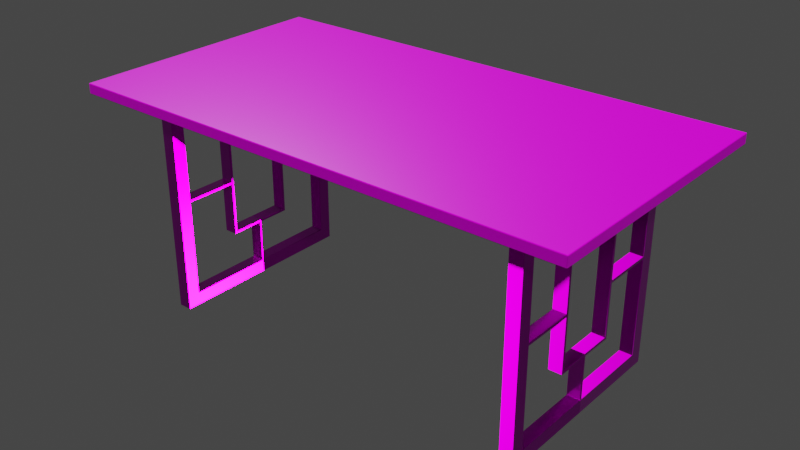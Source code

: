 # Source: Table.blend  (saved by Blender 4.0.36; exported with 4.5.12 LTS)
import bpy
from mathutils import Matrix  # noqa: F401  (used for matrix-valued properties, if any)

bpy.ops.wm.read_factory_settings(use_empty=True)
scene = bpy.context.scene
scene.name = 'Scene'

# ---- collections
col_collection = bpy.data.collections.new('Collection'); scene.collection.children.link(col_collection)

# ---- images (referenced by path relative to the original .blend; pixels are not part of the script)
import os
ASSET_DIR = os.environ.get("B2B_ASSET_DIR", "")  # directory of the original .blend (textures are referenced by path, not embedded)
HERE = os.path.dirname(os.path.abspath(__file__))  # packed textures are extracted next to this script under _unpacked/

def load_image(name, relpath, width, height, colorspace="sRGB"):
    """Load a texture the original file referenced (path relative to the .blend, or extracted next to this script)."""
    p = next((c for c in (os.path.join(HERE, relpath), os.path.join(ASSET_DIR, relpath)) if relpath and os.path.exists(c)), "")
    if p:
        img = bpy.data.images.load(p, check_existing=True)
        img.name = name
    else:  # same state as the original file: an image datablock whose file is absent (Cycles renders it pink)
        img = bpy.data.images.new(name, width, height)
        img.source = "FILE"
        img.filepath = "//" + (relpath or name)
    img.colorspace_settings.name = colorspace
    return img
img_wood_jpg = load_image('Wood.jpg', 'Wood.jpg', 1024, 1024, 'sRGB')
img_wood_normal_jpg = load_image('Wood_normal.jpg', 'Wood_normal.jpg', 1024, 1024, 'sRGB')
img_steel_normal_png = load_image('Steel_normal.png', 'Steel_normal.png', 1024, 1024, 'sRGB')
img_steel_roughness_png = load_image('Steel_roughness.png', 'Steel_roughness.png', 1024, 1024, 'sRGB')
img_internal_ground_ao_texture_jpeg = load_image('internal_ground_ao_texture.jpeg', 'internal_ground_ao_texture.jpeg', 1024, 1024, 'sRGB')

# ---- materials (node trees are filled in below, after node groups)
mat_table_material1 = bpy.data.materials.new('Table_material1')
mat_table_material1.alpha_threshold = 0.0
mat_table_material1.use_transparent_shadow = False
mat_table_material1.line_color = (0.0, 0.0, 0.0, 1.0)
mat_table_material2 = bpy.data.materials.new('Table_material2')
mat_table_material2.use_transparent_shadow = False

# ---- material node trees
mat_table_material1.use_nodes = True; mat_table_material1.node_tree.nodes.clear()
_N = mat_table_material1.node_tree.nodes; _L = mat_table_material1.node_tree.links
n0 = _N.new('ShaderNodeOutputMaterial'); n0.name = 'Material Output'; n0.location = (300, 300)
n1 = _N.new('ShaderNodeNormalMap'); n1.name = 'Normal Map'; n1.location = (-281, -107)
n2 = _N.new('ShaderNodeTexImage'); n2.name = 'Image Texture'; n2.location = (-613, 304)
n2.image = img_wood_jpg
n3 = _N.new('ShaderNodeBsdfPrincipled'); n3.name = 'Principled BSDF'; n3.location = (10, 300)
n3.distribution = 'GGX'
n3.subsurface_method = 'BURLEY'
n3.inputs[2].default_value = 0.25
n3.inputs[3].default_value = 1.35
n3.inputs[13].default_value = 0.28
n3.inputs[27].default_value = (0.0, 0.0, 0.0, 1.0)
n3.inputs[28].default_value = 1.0
n4 = _N.new('ShaderNodeTexImage'); n4.name = 'Image Texture.001'; n4.location = (-677, -276)
n4.image = img_wood_normal_jpg
_L.new(n3.outputs[0], n0.inputs[0])
_L.new(n2.outputs[0], n3.inputs[0])
_L.new(n4.outputs[0], n1.inputs[1])
_L.new(n1.outputs[0], n3.inputs[5])
n0.is_active_output = True
mat_table_material2.use_nodes = True; mat_table_material2.node_tree.nodes.clear()
_N = mat_table_material2.node_tree.nodes; _L = mat_table_material2.node_tree.links
n0 = _N.new('ShaderNodeOutputMaterial'); n0.name = 'Material Output'; n0.location = (300, 300)
n1 = _N.new('ShaderNodeBsdfPrincipled'); n1.name = 'Principled BSDF'; n1.location = (10, 300)
n1.distribution = 'GGX'
n1.subsurface_method = 'BURLEY'
n1.inputs[1].default_value = 1.0
n1.inputs[3].default_value = 2.5
n1.inputs[27].default_value = (0.0, 0.0, 0.0, 1.0)
n1.inputs[28].default_value = 1.0
n2 = _N.new('ShaderNodeTexImage'); n2.name = 'Image Texture'; n2.location = (-570, -201)
n2.image = img_steel_normal_png
n3 = _N.new('ShaderNodeNormalMap'); n3.name = 'Normal Map'; n3.location = (-251, -135)
n4 = _N.new('ShaderNodeTexImage'); n4.name = 'Image Texture.001'; n4.location = (-564, 74)
n4.image = img_steel_roughness_png
n5 = _N.new('ShaderNodeTexImage'); n5.name = 'Image Texture.002'; n5.location = (-752, 332)
n5.image = img_internal_ground_ao_texture_jpeg
_L.new(n1.outputs[0], n0.inputs[0])
_L.new(n2.outputs[0], n3.inputs[1])
_L.new(n3.outputs[0], n1.inputs[5])
_L.new(n4.outputs[0], n1.inputs[2])
_L.new(n5.outputs[0], n1.inputs[0])
n0.is_active_output = True

# ---- world
world_world = bpy.data.worlds.new('World'); scene.world = world_world
world_world.use_nodes = True; world_world.node_tree.nodes.clear()
_N = world_world.node_tree.nodes; _L = world_world.node_tree.links
n0 = _N.new('ShaderNodeOutputWorld'); n0.name = 'World Output'; n0.location = (300, 300)
n1 = _N.new('ShaderNodeBackground'); n1.name = 'Background'; n1.location = (10, 300)
n1.inputs[0].default_value = (0.05088, 0.05088, 0.05088, 1.0)
_L.new(n1.outputs[0], n0.inputs[0])
n0.is_active_output = True
world_world.color = (0.05088, 0.05088, 0.05088)
world_world.use_sun_shadow = False
world_world.sun_shadow_jitter_overblur = 0.0

# ---- meshes
me_cube = bpy.data.meshes.new('Cube')
me_cube.from_pydata([(0.748, 0.4, 0.673), (0.748, 0.398, 0.675), (0.75, 0.398, 0.673), (0.748, 0.3994, 0.6744), (0.7492, 0.3992, 0.6742), (0.7494, 0.398, 0.6744), (0.7494, 0.3994, 0.673), (0.748, 0.398, 0.645), (0.748, 0.4, 0.647), (0.75, 0.398, 0.647), (0.748, 0.3994, 0.6456), (0.7492, 0.3992, 0.6458), (0.7494, 0.3994, 0.647), (0.7494, 0.398, 0.6456), (0.75, -0.398, 0.673), (0.748, -0.398, 0.675), (0.748, -0.4, 0.673), (0.7494, -0.398, 0.6744), (0.7492, -0.3992, 0.6742), (0.748, -0.3994, 0.6744), (0.7494, -0.3994, 0.673), (0.75, -0.398, 0.647), (0.748, -0.4, 0.647), (0.748, -0.398, 0.645), (0.7494, -0.3994, 0.647), (0.7492, -0.3992, 0.6458), (0.748, -0.3994, 0.6456), (0.7494, -0.398, 0.6456), (-0.748, 0.4, 0.673), (-0.75, 0.398, 0.673), (-0.748, 0.398, 0.675), (-0.7494, 0.3994, 0.673), (-0.7492, 0.3992, 0.6742), (-0.7494, 0.398, 0.6744), (-0.748, 0.3994, 0.6744), (-0.75, 0.398, 0.647), (-0.748, 0.4, 0.647), (-0.748, 0.398, 0.645), (-0.7494, 0.3994, 0.647), (-0.7492, 0.3992, 0.6458), (-0.748, 0.3994, 0.6456), (-0.7494, 0.398, 0.6456), (-0.75, -0.398, 0.673), (-0.748, -0.4, 0.673), (-0.748, -0.398, 0.675), (-0.7494, -0.3994, 0.673), (-0.7492, -0.3992, 0.6742), (-0.748, -0.3994, 0.6744), (-0.7494, -0.398, 0.6744), (-0.748, -0.398, 0.645), (-0.748, -0.4, 0.647), (-0.75, -0.398, 0.647), (-0.748, -0.3994, 0.6456), (-0.7492, -0.3992, 0.6458), (-0.7494, -0.3994, 0.647), (-0.7494, -0.398, 0.6456), (0.5471, 0.0, 0.04), (0.5871, 0.0, 0.04), (0.5871, 0.0, 0.4993), (0.5471, 0.0, 0.4993), (0.5871, 0.0, 0.1687), (0.5471, 0.0, 0.1687), (0.5471, 0.0, 0.6175), (0.5871, 0.0, 0.6175), (-0.5471, 0.0, 0.04), (-0.5871, 0.0, 0.04), (-0.5871, 0.0, 0.4993), (-0.5471, 0.0, 0.4993), (-0.5871, 0.0, 0.1687), (-0.5471, 0.0, 0.1687), (-0.5471, 0.0, 0.6175), (-0.5871, 0.0, 0.6175), (0.5481, 0.258, -1.49e-08), (0.5471, 0.258, 0.001), (0.5481, 0.258, 0.041), (0.5471, 0.259, 0.039), (0.5481, 0.257, 0.04), (0.5481, 0.297, -1.49e-08), (0.5471, 0.297, 0.001), (0.5481, 0.298, 0.001), (0.5471, 0.297, 0.04), (0.5481, 0.298, 0.04), (0.5871, 0.258, 0.001), (0.5861, 0.258, -1.49e-08), (0.5861, 0.257, 0.04), (0.5871, 0.259, 0.039), (0.5861, 0.258, 0.041), (0.5861, 0.297, -1.49e-08), (0.5861, 0.298, 0.001), (0.5871, 0.297, 0.001), (0.5861, 0.298, 0.04), (0.5871, 0.297, 0.04), (0.5471, 0.258, 0.6573), (0.5481, 0.258, 0.6583), (0.5471, 0.297, 0.6573), (0.5481, 0.297, 0.6583), (0.5481, 0.298, 0.6573), (0.5861, 0.298, 0.6573), (0.5861, 0.297, 0.6583), (0.5871, 0.297, 0.6573), (0.5861, 0.258, 0.6583), (0.5871, 0.258, 0.6573), (0.5481, 0.09413, 0.1767), (0.5481, 0.09513, 0.1777), (0.5471, 0.09613, 0.1757), (0.5861, 0.09413, 0.1767), (0.5871, 0.09613, 0.1757), (0.5861, 0.09513, 0.1777), (0.5481, 0.09413, 0.4913), (0.5471, 0.09613, 0.4923), (0.5481, 0.09513, 0.4903), (0.5861, 0.09513, 0.4903), (0.5871, 0.09613, 0.4923), (0.5861, 0.09413, 0.4913), (0.5871, 0.1021, 0.1767), (0.5861, 0.1031, 0.1767), (0.5471, 0.1021, 0.1767), (0.5481, 0.1031, 0.1767), (0.5871, 0.1021, 0.4913), (0.5861, 0.1031, 0.4913), (0.5471, 0.1021, 0.4913), (0.5481, 0.1031, 0.4913), (0.5861, 0.09513, 0.4993), (0.5871, 0.09513, 0.4983), (0.5471, 0.09513, 0.4983), (0.5481, 0.09513, 0.4993), (0.5861, 0.1031, 0.4983), (0.5861, 0.1021, 0.4993), (0.5871, 0.1021, 0.4983), (0.5481, 0.1031, 0.4983), (0.5471, 0.1021, 0.4983), (0.5481, 0.1021, 0.4993), (0.5871, 0.09513, 0.1697), (0.5861, 0.09513, 0.1687), (0.5481, 0.09513, 0.1687), (0.5471, 0.09513, 0.1697), (0.5861, 0.1031, 0.1697), (0.5871, 0.1021, 0.1697), (0.5861, 0.1021, 0.1687), (0.5481, 0.1031, 0.1697), (0.5481, 0.1021, 0.1687), (0.5471, 0.1021, 0.1697), (0.5861, 0.09513, 0.338), (0.5871, 0.09613, 0.338), (0.5471, 0.09613, 0.338), (0.5481, 0.09513, 0.338), (0.5861, 0.1031, 0.339), (0.5871, 0.1021, 0.337), (0.5861, 0.1041, 0.338), (0.5481, 0.1031, 0.339), (0.5481, 0.1041, 0.338), (0.5471, 0.1021, 0.337), (0.5871, 0.09613, 0.33), (0.5861, 0.09513, 0.33), (0.5861, 0.1031, 0.329), (0.5861, 0.1041, 0.33), (0.5871, 0.1021, 0.331), (0.5471, 0.09613, 0.33), (0.5481, 0.09513, 0.33), (0.5471, 0.1021, 0.331), (0.5481, 0.1041, 0.33), (0.5481, 0.1031, 0.329), (0.5861, 0.298, 0.338), (0.5871, 0.297, 0.338), (0.5861, 0.258, 0.339), (0.5861, 0.257, 0.338), (0.5871, 0.259, 0.337), (0.5481, 0.258, 0.339), (0.5471, 0.259, 0.337), (0.5481, 0.257, 0.338), (0.5481, 0.298, 0.338), (0.5471, 0.297, 0.338), (0.5861, 0.258, 0.329), (0.5871, 0.259, 0.331), (0.5861, 0.257, 0.33), (0.5471, 0.297, 0.33), (0.5481, 0.298, 0.33), (0.5871, 0.297, 0.33), (0.5861, 0.298, 0.33), (0.5481, 0.258, 0.329), (0.5481, 0.257, 0.33), (0.5471, 0.259, 0.331), (0.5481, 0.005, 0.1687), (0.5481, 0.004, 0.1677), (0.5471, 0.003, 0.1697), (0.5861, 0.005, 0.1687), (0.5871, 0.003, 0.1697), (0.5861, 0.004, 0.1677), (0.5481, 0.004, 0.1767), (0.5471, 0.004, 0.1757), (0.5871, 0.004, 0.1757), (0.5861, 0.004, 0.1767), (0.5471, 0.004, 0.001), (0.5481, 0.004, -1.49e-08), (0.5471, 0.003, 0.039), (0.5481, 0.004, 0.041), (0.5481, 0.005, 0.04), (0.5861, 0.004, -1.49e-08), (0.5871, 0.004, 0.001), (0.5861, 0.005, 0.04), (0.5861, 0.004, 0.041), (0.5871, 0.003, 0.039), (0.5871, 0.297, 0.6175), (0.5861, 0.298, 0.6175), (0.5481, 0.258, 0.6165), (0.5481, 0.257, 0.6175), (0.5471, 0.259, 0.6185), (0.5871, 0.259, 0.6185), (0.5861, 0.257, 0.6175), (0.5861, 0.258, 0.6165), (0.5471, 0.297, 0.6175), (0.5481, 0.298, 0.6175), (0.5481, 0.004, 0.5003), (0.5481, 0.005, 0.4993), (0.5471, 0.003, 0.4983), (0.5481, 0.004, 0.4913), (0.5471, 0.004, 0.4923), (0.5871, 0.004, 0.4923), (0.5861, 0.004, 0.4913), (0.5861, 0.004, 0.5003), (0.5871, 0.003, 0.4983), (0.5861, 0.005, 0.4993), (0.5481, 0.004, 0.6583), (0.5471, 0.004, 0.6573), (0.5861, 0.004, 0.6583), (0.5871, 0.004, 0.6573), (0.5481, 0.004, 0.6165), (0.5471, 0.003, 0.6185), (0.5481, 0.005, 0.6175), (0.5861, 0.004, 0.6165), (0.5861, 0.005, 0.6175), (0.5871, 0.003, 0.6185), (-0.5471, 0.258, 0.001), (-0.5481, 0.258, -1.49e-08), (-0.5481, 0.258, 0.041), (-0.5481, 0.257, 0.04), (-0.5471, 0.259, 0.039), (-0.5481, 0.297, -1.49e-08), (-0.5481, 0.298, 0.001), (-0.5471, 0.297, 0.001), (-0.5481, 0.298, 0.04), (-0.5471, 0.297, 0.04), (-0.5861, 0.258, -1.49e-08), (-0.5871, 0.258, 0.001), (-0.5861, 0.257, 0.04), (-0.5861, 0.258, 0.041), (-0.5871, 0.259, 0.039), (-0.5861, 0.297, -1.49e-08), (-0.5871, 0.297, 0.001), (-0.5861, 0.298, 0.001), (-0.5871, 0.297, 0.04), (-0.5861, 0.298, 0.04), (-0.5481, 0.258, 0.6583), (-0.5471, 0.258, 0.6573), (-0.5471, 0.297, 0.6573), (-0.5481, 0.298, 0.6573), (-0.5481, 0.297, 0.6583), (-0.5861, 0.298, 0.6573), (-0.5871, 0.297, 0.6573), (-0.5861, 0.297, 0.6583), (-0.5871, 0.258, 0.6573), (-0.5861, 0.258, 0.6583), (-0.5481, 0.09413, 0.1767), (-0.5471, 0.09613, 0.1757), (-0.5481, 0.09513, 0.1777), (-0.5861, 0.09413, 0.1767), (-0.5861, 0.09513, 0.1777), (-0.5871, 0.09613, 0.1757), (-0.5481, 0.09413, 0.4913), (-0.5481, 0.09513, 0.4903), (-0.5471, 0.09613, 0.4923), (-0.5861, 0.09513, 0.4903), (-0.5861, 0.09413, 0.4913), (-0.5871, 0.09613, 0.4923), (-0.5861, 0.1031, 0.1767), (-0.5871, 0.1021, 0.1767), (-0.5481, 0.1031, 0.1767), (-0.5471, 0.1021, 0.1767), (-0.5861, 0.1031, 0.4913), (-0.5871, 0.1021, 0.4913), (-0.5481, 0.1031, 0.4913), (-0.5471, 0.1021, 0.4913), (-0.5871, 0.09513, 0.4983), (-0.5861, 0.09513, 0.4993), (-0.5481, 0.09513, 0.4993), (-0.5471, 0.09513, 0.4983), (-0.5861, 0.1031, 0.4983), (-0.5871, 0.1021, 0.4983), (-0.5861, 0.1021, 0.4993), (-0.5481, 0.1031, 0.4983), (-0.5481, 0.1021, 0.4993), (-0.5471, 0.1021, 0.4983), (-0.5861, 0.09513, 0.1687), (-0.5871, 0.09513, 0.1697), (-0.5471, 0.09513, 0.1697), (-0.5481, 0.09513, 0.1687), (-0.5861, 0.1031, 0.1697), (-0.5861, 0.1021, 0.1687), (-0.5871, 0.1021, 0.1697), (-0.5481, 0.1031, 0.1697), (-0.5471, 0.1021, 0.1697), (-0.5481, 0.1021, 0.1687), (-0.5871, 0.09613, 0.338), (-0.5861, 0.09513, 0.338), (-0.5481, 0.09513, 0.338), (-0.5471, 0.09613, 0.338), (-0.5861, 0.1031, 0.339), (-0.5861, 0.1041, 0.338), (-0.5871, 0.1021, 0.337), (-0.5481, 0.1031, 0.339), (-0.5471, 0.1021, 0.337), (-0.5481, 0.1041, 0.338), (-0.5861, 0.09513, 0.33), (-0.5871, 0.09613, 0.33), (-0.5871, 0.1021, 0.331), (-0.5861, 0.1041, 0.33), (-0.5861, 0.1031, 0.329), (-0.5481, 0.09513, 0.33), (-0.5471, 0.09613, 0.33), (-0.5481, 0.1031, 0.329), (-0.5481, 0.1041, 0.33), (-0.5471, 0.1021, 0.331), (-0.5871, 0.297, 0.338), (-0.5861, 0.298, 0.338), (-0.5871, 0.259, 0.337), (-0.5861, 0.257, 0.338), (-0.5861, 0.258, 0.339), (-0.5481, 0.258, 0.339), (-0.5481, 0.257, 0.338), (-0.5471, 0.259, 0.337), (-0.5471, 0.297, 0.338), (-0.5481, 0.298, 0.338), (-0.5861, 0.258, 0.329), (-0.5861, 0.257, 0.33), (-0.5871, 0.259, 0.331), (-0.5481, 0.298, 0.33), (-0.5471, 0.297, 0.33), (-0.5861, 0.298, 0.33), (-0.5871, 0.297, 0.33), (-0.5481, 0.258, 0.329), (-0.5471, 0.259, 0.331), (-0.5481, 0.257, 0.33), (-0.5481, 0.005, 0.1687), (-0.5471, 0.003, 0.1697), (-0.5481, 0.004, 0.1677), (-0.5861, 0.005, 0.1687), (-0.5861, 0.004, 0.1677), (-0.5871, 0.003, 0.1697), (-0.5471, 0.004, 0.1757), (-0.5481, 0.004, 0.1767), (-0.5861, 0.004, 0.1767), (-0.5871, 0.004, 0.1757), (-0.5481, 0.004, -1.49e-08), (-0.5471, 0.004, 0.001), (-0.5481, 0.005, 0.04), (-0.5481, 0.004, 0.041), (-0.5471, 0.003, 0.039), (-0.5871, 0.004, 0.001), (-0.5861, 0.004, -1.49e-08), (-0.5861, 0.005, 0.04), (-0.5871, 0.003, 0.039), (-0.5861, 0.004, 0.041), (-0.5861, 0.298, 0.6175), (-0.5871, 0.297, 0.6175), (-0.5471, 0.259, 0.6185), (-0.5481, 0.257, 0.6175), (-0.5481, 0.258, 0.6165), (-0.5861, 0.258, 0.6165), (-0.5861, 0.257, 0.6175), (-0.5871, 0.259, 0.6185), (-0.5481, 0.298, 0.6175), (-0.5471, 0.297, 0.6175), (-0.5481, 0.004, 0.5003), (-0.5471, 0.003, 0.4983), (-0.5481, 0.005, 0.4993), (-0.5471, 0.004, 0.4923), (-0.5481, 0.004, 0.4913), (-0.5861, 0.004, 0.4913), (-0.5871, 0.004, 0.4923), (-0.5861, 0.004, 0.5003), (-0.5861, 0.005, 0.4993), (-0.5871, 0.003, 0.4983), (-0.5471, 0.004, 0.6573), (-0.5481, 0.004, 0.6583), (-0.5871, 0.004, 0.6573), (-0.5861, 0.004, 0.6583), (-0.5481, 0.004, 0.6165), (-0.5481, 0.005, 0.6175), (-0.5471, 0.003, 0.6185), (-0.5861, 0.004, 0.6165), (-0.5871, 0.003, 0.6185), (-0.5861, 0.005, 0.6175), (0.5471, -0.258, 0.001), (0.5481, -0.258, -1.49e-08), (0.5481, -0.258, 0.041), (0.5481, -0.257, 0.04), (0.5471, -0.259, 0.039), (0.5481, -0.297, -1.49e-08), (0.5481, -0.298, 0.001), (0.5471, -0.297, 0.001), (0.5481, -0.298, 0.04), (0.5471, -0.297, 0.04), (0.5861, -0.258, -1.49e-08), (0.5871, -0.258, 0.001), (0.5861, -0.257, 0.04), (0.5861, -0.258, 0.041), (0.5871, -0.259, 0.039), (0.5861, -0.297, -1.49e-08), (0.5871, -0.297, 0.001), (0.5861, -0.298, 0.001), (0.5871, -0.297, 0.04), (0.5861, -0.298, 0.04), (0.5481, -0.258, 0.6583), (0.5471, -0.258, 0.6573), (0.5471, -0.297, 0.6573), (0.5481, -0.298, 0.6573), (0.5481, -0.297, 0.6583), (0.5861, -0.298, 0.6573), (0.5871, -0.297, 0.6573), (0.5861, -0.297, 0.6583), (0.5871, -0.258, 0.6573), (0.5861, -0.258, 0.6583), (0.5481, 0.0, -1.49e-08), (0.5471, 0.0, 0.001), (0.5871, 0.0, 0.001), (0.5861, 0.0, -1.49e-08), (0.5481, -0.09413, 0.1767), (0.5471, -0.09613, 0.1757), (0.5481, -0.09513, 0.1777), (0.5861, -0.09413, 0.1767), (0.5861, -0.09513, 0.1777), (0.5871, -0.09613, 0.1757), (0.5481, -0.09413, 0.4913), (0.5481, -0.09513, 0.4903), (0.5471, -0.09613, 0.4923), (0.5861, -0.09513, 0.4903), (0.5861, -0.09413, 0.4913), (0.5871, -0.09613, 0.4923), (0.5861, -0.1031, 0.1767), (0.5871, -0.1021, 0.1767), (0.5481, -0.1031, 0.1767), (0.5471, -0.1021, 0.1767), (0.5861, -0.1031, 0.4913), (0.5871, -0.1021, 0.4913), (0.5481, -0.1031, 0.4913), (0.5471, -0.1021, 0.4913), (0.5871, -0.09513, 0.4983), (0.5861, -0.09513, 0.4993), (0.5481, -0.09513, 0.4993), (0.5471, -0.09513, 0.4983), (0.5861, -0.1031, 0.4983), (0.5871, -0.1021, 0.4983), (0.5861, -0.1021, 0.4993), (0.5481, -0.1031, 0.4983), (0.5481, -0.1021, 0.4993), (0.5471, -0.1021, 0.4983), (0.5871, 0.0, 0.4923), (0.5861, 0.0, 0.4913), (0.5481, 0.0, 0.4913), (0.5471, 0.0, 0.4923), (0.5861, -0.09513, 0.1687), (0.5871, -0.09513, 0.1697), (0.5471, -0.09513, 0.1697), (0.5481, -0.09513, 0.1687), (0.5861, -0.1031, 0.1697), (0.5861, -0.1021, 0.1687), (0.5871, -0.1021, 0.1697), (0.5481, -0.1031, 0.1697), (0.5471, -0.1021, 0.1697), (0.5481, -0.1021, 0.1687), (0.5861, 0.0, 0.1767), (0.5871, 0.0, 0.1757), (0.5471, 0.0, 0.1757), (0.5481, 0.0, 0.1767), (0.5871, -0.09613, 0.338), (0.5861, -0.09513, 0.338), (0.5481, -0.09513, 0.338), (0.5471, -0.09613, 0.338), (0.5861, -0.1031, 0.339), (0.5861, -0.1041, 0.338), (0.5871, -0.1021, 0.337), (0.5481, -0.1031, 0.339), (0.5471, -0.1021, 0.337), (0.5481, -0.1041, 0.338), (0.5861, -0.09513, 0.33), (0.5871, -0.09613, 0.33), (0.5871, -0.1021, 0.331), (0.5861, -0.1041, 0.33), (0.5861, -0.1031, 0.329), (0.5481, -0.09513, 0.33), (0.5471, -0.09613, 0.33), (0.5481, -0.1031, 0.329), (0.5481, -0.1041, 0.33), (0.5471, -0.1021, 0.331), (0.5871, -0.297, 0.338), (0.5861, -0.298, 0.338), (0.5871, -0.259, 0.337), (0.5861, -0.257, 0.338), (0.5861, -0.258, 0.339), (0.5481, -0.258, 0.339), (0.5481, -0.257, 0.338), (0.5471, -0.259, 0.337), (0.5471, -0.297, 0.338), (0.5481, -0.298, 0.338), (0.5861, -0.258, 0.329), (0.5861, -0.257, 0.33), (0.5871, -0.259, 0.331), (0.5481, -0.298, 0.33), (0.5471, -0.297, 0.33), (0.5861, -0.298, 0.33), (0.5871, -0.297, 0.33), (0.5481, -0.258, 0.329), (0.5471, -0.259, 0.331), (0.5481, -0.257, 0.33), (0.5481, -0.005, 0.1687), (0.5471, -0.003, 0.1697), (0.5481, -0.004, 0.1677), (0.5861, -0.005, 0.1687), (0.5861, -0.004, 0.1677), (0.5871, -0.003, 0.1697), (0.5471, -0.004, 0.1757), (0.5481, -0.004, 0.1767), (0.5861, -0.004, 0.1767), (0.5871, -0.004, 0.1757), (0.5481, -0.004, -1.49e-08), (0.5471, -0.004, 0.001), (0.5481, -0.005, 0.04), (0.5481, -0.004, 0.041), (0.5471, -0.003, 0.039), (0.5871, -0.004, 0.001), (0.5861, -0.004, -1.49e-08), (0.5861, -0.005, 0.04), (0.5871, -0.003, 0.039), (0.5861, -0.004, 0.041), (0.5861, -0.298, 0.6175), (0.5871, -0.297, 0.6175), (0.5471, -0.259, 0.6185), (0.5481, -0.257, 0.6175), (0.5481, -0.258, 0.6165), (0.5861, -0.258, 0.6165), (0.5861, -0.257, 0.6175), (0.5871, -0.259, 0.6185), (0.5481, -0.298, 0.6175), (0.5471, -0.297, 0.6175), (0.5861, 0.0, 0.6583), (0.5871, 0.0, 0.6573), (0.5471, 0.0, 0.6573), (0.5481, 0.0, 0.6583), (0.5481, -0.004, 0.5003), (0.5471, -0.003, 0.4983), (0.5481, -0.005, 0.4993), (0.5471, -0.004, 0.4923), (0.5481, -0.004, 0.4913), (0.5861, -0.004, 0.4913), (0.5871, -0.004, 0.4923), (0.5861, -0.004, 0.5003), (0.5861, -0.005, 0.4993), (0.5871, -0.003, 0.4983), (0.5471, -0.004, 0.6573), (0.5481, -0.004, 0.6583), (0.5871, -0.004, 0.6573), (0.5861, -0.004, 0.6583), (0.5481, -0.004, 0.6165), (0.5481, -0.005, 0.6175), (0.5471, -0.003, 0.6185), (0.5861, -0.004, 0.6165), (0.5871, -0.003, 0.6185), (0.5861, -0.005, 0.6175), (-0.5481, -0.258, -1.49e-08), (-0.5471, -0.258, 0.001), (-0.5481, -0.258, 0.041), (-0.5471, -0.259, 0.039), (-0.5481, -0.257, 0.04), (-0.5481, -0.297, -1.49e-08), (-0.5471, -0.297, 0.001), (-0.5481, -0.298, 0.001), (-0.5471, -0.297, 0.04), (-0.5481, -0.298, 0.04), (-0.5871, -0.258, 0.001), (-0.5861, -0.258, -1.49e-08), (-0.5861, -0.257, 0.04), (-0.5871, -0.259, 0.039), (-0.5861, -0.258, 0.041), (-0.5861, -0.297, -1.49e-08), (-0.5861, -0.298, 0.001), (-0.5871, -0.297, 0.001), (-0.5861, -0.298, 0.04), (-0.5871, -0.297, 0.04), (-0.5471, -0.258, 0.6573), (-0.5481, -0.258, 0.6583), (-0.5471, -0.297, 0.6573), (-0.5481, -0.297, 0.6583), (-0.5481, -0.298, 0.6573), (-0.5861, -0.298, 0.6573), (-0.5861, -0.297, 0.6583), (-0.5871, -0.297, 0.6573), (-0.5861, -0.258, 0.6583), (-0.5871, -0.258, 0.6573), (-0.5471, 0.0, 0.001), (-0.5481, 0.0, -1.49e-08), (-0.5861, 0.0, -1.49e-08), (-0.5871, 0.0, 0.001), (-0.5481, -0.09413, 0.1767), (-0.5481, -0.09513, 0.1777), (-0.5471, -0.09613, 0.1757), (-0.5861, -0.09413, 0.1767), (-0.5871, -0.09613, 0.1757), (-0.5861, -0.09513, 0.1777), (-0.5481, -0.09413, 0.4913), (-0.5471, -0.09613, 0.4923), (-0.5481, -0.09513, 0.4903), (-0.5861, -0.09513, 0.4903), (-0.5871, -0.09613, 0.4923), (-0.5861, -0.09413, 0.4913), (-0.5871, -0.1021, 0.1767), (-0.5861, -0.1031, 0.1767), (-0.5471, -0.1021, 0.1767), (-0.5481, -0.1031, 0.1767), (-0.5871, -0.1021, 0.4913), (-0.5861, -0.1031, 0.4913), (-0.5471, -0.1021, 0.4913), (-0.5481, -0.1031, 0.4913), (-0.5861, -0.09513, 0.4993), (-0.5871, -0.09513, 0.4983), (-0.5471, -0.09513, 0.4983), (-0.5481, -0.09513, 0.4993), (-0.5861, -0.1031, 0.4983), (-0.5861, -0.1021, 0.4993), (-0.5871, -0.1021, 0.4983), (-0.5481, -0.1031, 0.4983), (-0.5471, -0.1021, 0.4983), (-0.5481, -0.1021, 0.4993), (-0.5861, 0.0, 0.4913), (-0.5871, 0.0, 0.4923), (-0.5471, 0.0, 0.4923), (-0.5481, 0.0, 0.4913), (-0.5871, -0.09513, 0.1697), (-0.5861, -0.09513, 0.1687), (-0.5481, -0.09513, 0.1687), (-0.5471, -0.09513, 0.1697), (-0.5861, -0.1031, 0.1697), (-0.5871, -0.1021, 0.1697), (-0.5861, -0.1021, 0.1687), (-0.5481, -0.1031, 0.1697), (-0.5481, -0.1021, 0.1687), (-0.5471, -0.1021, 0.1697), (-0.5871, 0.0, 0.1757), (-0.5861, 0.0, 0.1767), (-0.5481, 0.0, 0.1767), (-0.5471, 0.0, 0.1757), (-0.5861, -0.09513, 0.338), (-0.5871, -0.09613, 0.338), (-0.5471, -0.09613, 0.338), (-0.5481, -0.09513, 0.338), (-0.5861, -0.1031, 0.339), (-0.5871, -0.1021, 0.337), (-0.5861, -0.1041, 0.338), (-0.5481, -0.1031, 0.339), (-0.5481, -0.1041, 0.338), (-0.5471, -0.1021, 0.337), (-0.5871, -0.09613, 0.33), (-0.5861, -0.09513, 0.33), (-0.5861, -0.1031, 0.329), (-0.5861, -0.1041, 0.33), (-0.5871, -0.1021, 0.331), (-0.5471, -0.09613, 0.33), (-0.5481, -0.09513, 0.33), (-0.5471, -0.1021, 0.331), (-0.5481, -0.1041, 0.33), (-0.5481, -0.1031, 0.329), (-0.5861, -0.298, 0.338), (-0.5871, -0.297, 0.338), (-0.5861, -0.258, 0.339), (-0.5861, -0.257, 0.338), (-0.5871, -0.259, 0.337), (-0.5481, -0.258, 0.339), (-0.5471, -0.259, 0.337), (-0.5481, -0.257, 0.338), (-0.5481, -0.298, 0.338), (-0.5471, -0.297, 0.338), (-0.5861, -0.258, 0.329), (-0.5871, -0.259, 0.331), (-0.5861, -0.257, 0.33), (-0.5471, -0.297, 0.33), (-0.5481, -0.298, 0.33), (-0.5871, -0.297, 0.33), (-0.5861, -0.298, 0.33), (-0.5481, -0.258, 0.329), (-0.5481, -0.257, 0.33), (-0.5471, -0.259, 0.331), (-0.5481, -0.005, 0.1687), (-0.5481, -0.004, 0.1677), (-0.5471, -0.003, 0.1697), (-0.5861, -0.005, 0.1687), (-0.5871, -0.003, 0.1697), (-0.5861, -0.004, 0.1677), (-0.5481, -0.004, 0.1767), (-0.5471, -0.004, 0.1757), (-0.5871, -0.004, 0.1757), (-0.5861, -0.004, 0.1767), (-0.5471, -0.004, 0.001), (-0.5481, -0.004, -1.49e-08), (-0.5471, -0.003, 0.039), (-0.5481, -0.004, 0.041), (-0.5481, -0.005, 0.04), (-0.5861, -0.004, -1.49e-08), (-0.5871, -0.004, 0.001), (-0.5861, -0.005, 0.04), (-0.5861, -0.004, 0.041), (-0.5871, -0.003, 0.039), (-0.5871, -0.297, 0.6175), (-0.5861, -0.298, 0.6175), (-0.5481, -0.258, 0.6165), (-0.5481, -0.257, 0.6175), (-0.5471, -0.259, 0.6185), (-0.5871, -0.259, 0.6185), (-0.5861, -0.257, 0.6175), (-0.5861, -0.258, 0.6165), (-0.5471, -0.297, 0.6175), (-0.5481, -0.298, 0.6175), (-0.5871, 0.0, 0.6573), (-0.5861, 0.0, 0.6583), (-0.5481, 0.0, 0.6583), (-0.5471, 0.0, 0.6573), (-0.5481, -0.004, 0.5003), (-0.5481, -0.005, 0.4993), (-0.5471, -0.003, 0.4983), (-0.5481, -0.004, 0.4913), (-0.5471, -0.004, 0.4923), (-0.5871, -0.004, 0.4923), (-0.5861, -0.004, 0.4913), (-0.5861, -0.004, 0.5003), (-0.5871, -0.003, 0.4983), (-0.5861, -0.005, 0.4993), (-0.5481, -0.004, 0.6583), (-0.5471, -0.004, 0.6573), (-0.5861, -0.004, 0.6583), (-0.5871, -0.004, 0.6573), (-0.5481, -0.004, 0.6165), (-0.5471, -0.003, 0.6185), (-0.5481, -0.005, 0.6175), (-0.5861, -0.004, 0.6165), (-0.5861, -0.005, 0.6175), (-0.5871, -0.003, 0.6185)], [], [(37, 7, 23, 49), (51, 42, 29, 35), (22, 16, 43, 50), (1, 30, 44, 15), (9, 2, 14, 21), (0, 3, 4, 6), (1, 5, 4, 3), (2, 6, 4, 5), (7, 10, 11, 13), (8, 12, 11, 10), (9, 13, 11, 12), (14, 17, 18, 20), (15, 19, 18, 17), (16, 20, 18, 19), (21, 24, 25, 27), (22, 26, 25, 24), (23, 27, 25, 26), (28, 31, 32, 34), (29, 33, 32, 31), (30, 34, 32, 33), (35, 38, 39, 41), (36, 40, 39, 38), (37, 41, 39, 40), (42, 45, 46, 48), (43, 47, 46, 45), (44, 48, 46, 47), (49, 52, 53, 55), (50, 54, 53, 52), (51, 55, 53, 54), (37, 49, 55, 41), (41, 55, 51, 35), (7, 37, 40, 10), (10, 40, 36, 8), (2, 9, 12, 6), (6, 12, 8, 0), (50, 43, 45, 54), (54, 45, 42, 51), (16, 22, 24, 20), (20, 24, 21, 14), (28, 36, 38, 31), (31, 38, 35, 29), (15, 44, 47, 19), (19, 47, 43, 16), (1, 15, 17, 5), (5, 17, 14, 2), (49, 23, 26, 52), (52, 26, 22, 50), (44, 30, 33, 48), (48, 33, 29, 42), (30, 1, 3, 34), (34, 3, 0, 28), (23, 7, 13, 27), (27, 13, 9, 21), (36, 28, 0, 8), (72, 83, 197, 193), (90, 81, 176, 178), (82, 85, 201, 198), (198, 201, 57, 424), (73, 75, 80, 78), (207, 101, 225, 231), (92, 206, 227, 223), (98, 95, 93, 100), (231, 225, 545, 63), (207, 202, 99, 101), (194, 192, 423, 56), (188, 473, 470, 191), (205, 208, 230, 228), (109, 120, 151, 144), (125, 213, 221, 122), (149, 121, 119, 146), (117, 161, 154, 115), (106, 190, 186, 132), (106, 114, 156, 152), (133, 185, 182, 134), (226, 229, 219, 212), (109, 216, 214, 124), (123, 220, 217, 112), (143, 147, 118, 112), (220, 58, 456, 217), (223, 227, 62, 546), (220, 231, 63, 58), (152, 156, 147, 143), (121, 129, 126, 119), (190, 471, 60, 186), (135, 184, 189, 104), (187, 200, 195, 183), (193, 197, 425, 422), (186, 60, 57, 201), (109, 124, 130, 120), (158, 153, 142, 145), (156, 173, 166, 147), (144, 151, 159, 157), (116, 141, 135, 104), (115, 136, 139, 117), (106, 132, 137, 114), (150, 148, 165, 169), (162, 170, 211, 203), (151, 168, 181, 159), (171, 168, 206, 210), (166, 163, 202, 207), (210, 206, 92, 94), (74, 86, 172, 179), (84, 76, 196, 199), (89, 91, 85, 82), (173, 177, 163, 166), (160, 180, 174, 155), (113, 218, 215, 108), (103, 107, 153, 158), (157, 159, 116, 104), (134, 140, 138, 133), (85, 91, 177, 173), (79, 81, 90, 88), (75, 73, 192, 194), (80, 75, 181, 175), (184, 61, 472, 189), (167, 164, 209, 204), (175, 181, 168, 171), (184, 194, 56, 61), (178, 176, 170, 162), (122, 127, 131, 125), (224, 222, 547, 544), (237, 233, 242, 247), (218, 457, 458, 215), (145, 142, 111, 110), (118, 128, 123, 112), (227, 214, 59, 62), (102, 188, 191, 105), (100, 93, 222, 224), (203, 211, 96, 97), (216, 459, 59, 214), (236, 356, 353, 232), (251, 337, 335, 240), (243, 357, 360, 246), (357, 601, 65, 360), (233, 352, 358, 242), (369, 390, 384, 260), (261, 385, 383, 252), (253, 382, 388, 364), (390, 71, 720, 384), (369, 260, 258, 363), (356, 64, 598, 353), (349, 350, 647, 648), (365, 387, 391, 368), (270, 305, 310, 281), (284, 283, 380, 374), (309, 306, 278, 280), (276, 274, 316, 319), (267, 293, 347, 351), (277, 263, 294, 300), (292, 295, 342, 345), (386, 372, 379, 389), (270, 285, 373, 375), (282, 273, 378, 381), (302, 273, 279, 308), (381, 378, 633, 66), (382, 723, 70, 388), (381, 66, 71, 390), (313, 302, 308, 314), (280, 278, 286, 289), (351, 347, 68, 646), (264, 317, 312, 266), (346, 344, 355, 361), (352, 599, 600, 358), (347, 360, 65, 68), (270, 281, 291, 285), (317, 304, 303, 312), (314, 308, 324, 334), (305, 318, 321, 310), (294, 263, 348, 343), (274, 276, 299, 296), (267, 275, 298, 293), (311, 328, 325, 307), (324, 369, 363, 322), (310, 321, 340, 329), (330, 371, 364, 329), (337, 323, 331, 335), (371, 254, 253, 364), (244, 359, 354, 235), (238, 249, 251, 240), (248, 243, 246, 250), (334, 324, 322, 338), (320, 315, 333, 341), (272, 268, 376, 377), (318, 263, 277, 321), (267, 313, 314, 275), (295, 292, 297, 301), (246, 334, 338, 250), (234, 339, 332, 245), (232, 239, 241, 236), (241, 336, 340, 236), (343, 348, 649, 69), (327, 366, 367, 326), (336, 330, 329, 340), (343, 69, 64, 356), (323, 362, 370, 331), (283, 284, 290, 288), (385, 721, 722, 383), (397, 393, 402, 407), (377, 376, 635, 632), (304, 269, 271, 303), (279, 273, 282, 287), (388, 70, 67, 373), (262, 265, 350, 349), (259, 261, 252, 256), (362, 257, 255, 370), (375, 373, 67, 634), (396, 528, 525, 392), (411, 509, 507, 400), (403, 529, 532, 406), (524, 422, 425, 530), (393, 524, 530, 402), (541, 566, 560, 420), (421, 561, 559, 412), (413, 558, 564, 536), (566, 63, 545, 560), (541, 420, 418, 535), (529, 424, 57, 532), (537, 563, 567, 540), (426, 429, 522, 521), (434, 477, 482, 445), (448, 447, 556, 550), (481, 478, 442, 444), (440, 438, 488, 491), (431, 461, 519, 523), (441, 427, 462, 468), (553, 552, 458, 457), (460, 463, 514, 517), (434, 449, 549, 551), (446, 437, 554, 557), (474, 437, 443, 480), (557, 554, 456, 58), (573, 583, 579, 568), (551, 549, 59, 459), (521, 522, 470, 473), (444, 442, 450, 453), (519, 532, 57, 60), (428, 489, 484, 430), (485, 474, 480, 486), (523, 519, 60, 471), (515, 520, 472, 61), (434, 445, 455, 449), (489, 476, 475, 484), (486, 480, 496, 506), (477, 490, 493, 482), (462, 427, 520, 515), (438, 440, 467, 464), (431, 439, 466, 461), (483, 500, 497, 479), (496, 541, 535, 494), (482, 493, 512, 501), (502, 543, 536, 501), (509, 495, 503, 507), (543, 414, 413, 536), (404, 531, 526, 395), (398, 409, 411, 400), (408, 403, 406, 410), (506, 496, 494, 510), (492, 487, 505, 513), (436, 432, 552, 553), (490, 427, 441, 493), (431, 485, 486, 439), (463, 460, 465, 469), (406, 506, 510, 410), (394, 511, 504, 405), (392, 399, 401, 396), (401, 508, 512, 396), (518, 516, 527, 533), (499, 538, 539, 498), (508, 502, 501, 512), (515, 61, 56, 528), (495, 534, 542, 503), (447, 448, 454, 452), (564, 62, 59, 549), (558, 546, 62, 564), (557, 58, 63, 566), (476, 433, 435, 475), (443, 437, 446, 451), (561, 544, 547, 559), (528, 56, 423, 525), (419, 421, 412, 416), (534, 417, 415, 542), (562, 548, 555, 565), (568, 579, 705, 701), (586, 577, 684, 686), (578, 581, 709, 706), (701, 705, 600, 599), (569, 571, 576, 574), (715, 597, 737, 743), (588, 714, 739, 735), (594, 591, 589, 596), (743, 737, 720, 71), (715, 710, 595, 597), (706, 709, 65, 601), (713, 716, 742, 740), (602, 696, 699, 605), (609, 620, 659, 652), (625, 725, 733, 622), (657, 621, 619, 654), (617, 669, 662, 615), (606, 698, 694, 636), (606, 614, 664, 660), (730, 632, 635, 727), (637, 693, 690, 638), (609, 728, 726, 624), (623, 732, 729, 612), (651, 655, 618, 612), (732, 66, 633, 729), (728, 634, 67, 726), (696, 648, 647, 699), (621, 629, 626, 619), (694, 68, 65, 709), (639, 692, 697, 604), (660, 664, 655, 651), (698, 646, 68, 694), (692, 69, 649, 697), (609, 624, 630, 620), (666, 661, 650, 653), (664, 681, 674, 655), (652, 659, 667, 665), (616, 645, 639, 604), (615, 640, 643, 617), (606, 636, 641, 614), (658, 656, 673, 677), (670, 678, 719, 711), (659, 676, 689, 667), (679, 676, 714, 718), (674, 671, 710, 715), (718, 714, 588, 590), (570, 582, 680, 687), (580, 572, 704, 707), (585, 587, 581, 578), (681, 685, 671, 674), (668, 688, 682, 663), (613, 730, 727, 608), (603, 607, 661, 666), (665, 667, 616, 604), (638, 644, 642, 637), (581, 587, 685, 681), (575, 577, 586, 584), (571, 569, 700, 702), (576, 571, 689, 683), (695, 708, 703, 691), (675, 672, 717, 712), (683, 689, 676, 679), (692, 702, 64, 69), (686, 684, 678, 670), (622, 627, 631, 625), (739, 726, 67, 70), (735, 739, 70, 723), (732, 743, 71, 66), (653, 650, 611, 610), (618, 628, 623, 612), (736, 734, 722, 721), (702, 700, 598, 64), (596, 589, 734, 736), (711, 719, 592, 593), (738, 741, 731, 724), (74, 75, 76), (77, 78, 79), (84, 85, 86), (87, 88, 89), (94, 95, 96), (97, 98, 99), (102, 103, 104), (105, 106, 107), (108, 109, 110), (111, 112, 113), (126, 127, 128), (129, 130, 131), (136, 137, 138), (139, 140, 141), (146, 147, 148), (149, 150, 151), (154, 155, 156), (159, 160, 161), (164, 165, 166), (167, 168, 169), (172, 173, 174), (179, 180, 181), (182, 183, 184), (185, 186, 187), (194, 195, 196), (199, 200, 201), (204, 205, 206), (207, 208, 209), (212, 213, 214), (219, 220, 221), (226, 227, 228), (229, 230, 231), (234, 235, 236), (237, 238, 239), (244, 245, 246), (247, 248, 249), (254, 255, 256), (257, 258, 259), (262, 263, 264), (265, 266, 267), (268, 269, 270), (271, 272, 273), (286, 287, 288), (289, 290, 291), (296, 297, 298), (299, 300, 301), (306, 307, 308), (309, 310, 311), (314, 315, 316), (319, 320, 321), (324, 325, 326), (327, 328, 329), (332, 333, 334), (339, 340, 341), (342, 343, 344), (345, 346, 347), (354, 355, 356), (359, 360, 361), (364, 365, 366), (367, 368, 369), (372, 373, 374), (379, 380, 381), (386, 387, 388), (389, 390, 391), (394, 395, 396), (397, 398, 399), (404, 405, 406), (407, 408, 409), (414, 415, 416), (417, 418, 419), (426, 427, 428), (429, 430, 431), (432, 433, 434), (435, 436, 437), (450, 451, 452), (453, 454, 455), (464, 465, 466), (467, 468, 469), (478, 479, 480), (481, 482, 483), (486, 487, 488), (491, 492, 493), (496, 497, 498), (499, 500, 501), (504, 505, 506), (511, 512, 513), (514, 515, 516), (517, 518, 519), (526, 527, 528), (531, 532, 533), (536, 537, 538), (539, 540, 541), (548, 549, 550), (555, 556, 557), (562, 563, 564), (565, 566, 567), (570, 571, 572), (573, 574, 575), (580, 581, 582), (583, 584, 585), (590, 591, 592), (593, 594, 595), (602, 603, 604), (605, 606, 607), (608, 609, 610), (611, 612, 613), (626, 627, 628), (629, 630, 631), (640, 641, 642), (643, 644, 645), (654, 655, 656), (657, 658, 659), (662, 663, 664), (667, 668, 669), (672, 673, 674), (675, 676, 677), (680, 681, 682), (687, 688, 689), (690, 691, 692), (693, 694, 695), (702, 703, 704), (707, 708, 709), (712, 713, 714), (715, 716, 717), (724, 725, 726), (731, 732, 733), (738, 739, 740), (741, 742, 743), (77, 72, 73, 78), (81, 79, 78, 80), (87, 77, 79, 88), (91, 89, 88, 90), (83, 87, 89, 82), (86, 74, 76, 84), (93, 95, 94, 92), (95, 98, 97, 96), (98, 100, 101, 99), (203, 97, 99, 202), (172, 86, 85, 173), (176, 81, 80, 175), (193, 422, 423, 192), (196, 76, 75, 194), (198, 424, 425, 197), (201, 85, 84, 199), (107, 103, 102, 105), (113, 108, 110, 111), (153, 107, 106, 152), (145, 110, 109, 144), (156, 114, 115, 154), (151, 120, 121, 149), (126, 129, 131, 127), (125, 131, 130, 124), (127, 122, 123, 128), (119, 126, 128, 118), (129, 121, 120, 130), (214, 227, 226, 212), (216, 109, 108, 215), (218, 113, 112, 217), (138, 140, 139, 136), (137, 132, 133, 138), (140, 134, 135, 141), (114, 137, 136, 115), (117, 139, 141, 116), (185, 133, 132, 186), (189, 472, 473, 188), (191, 470, 471, 190), (111, 142, 143, 112), (158, 145, 144, 157), (118, 147, 146, 119), (148, 150, 149, 146), (142, 153, 152, 143), (103, 158, 157, 104), (116, 159, 161, 117), (154, 161, 160, 155), (178, 162, 163, 177), (209, 164, 166, 207), (211, 170, 171, 210), (164, 167, 169, 165), (170, 176, 175, 171), (90, 178, 177, 91), (74, 179, 181, 75), (174, 180, 179, 172), (147, 166, 165, 148), (150, 169, 168, 151), (155, 174, 173, 156), (159, 181, 180, 160), (134, 182, 184, 135), (104, 189, 188, 102), (105, 191, 190, 106), (182, 185, 187, 183), (72, 193, 192, 73), (82, 198, 197, 83), (195, 200, 199, 196), (183, 195, 194, 184), (186, 201, 200, 187), (162, 203, 202, 163), (167, 204, 206, 168), (96, 211, 210, 94), (208, 205, 204, 209), (219, 229, 231, 220), (223, 546, 547, 222), (225, 101, 100, 224), (230, 208, 207, 231), (124, 214, 213, 125), (459, 216, 215, 458), (457, 218, 217, 456), (122, 221, 220, 123), (221, 213, 212, 219), (92, 223, 222, 93), (545, 225, 224, 544), (205, 228, 227, 206), (229, 226, 228, 230), (239, 232, 233, 237), (241, 239, 238, 240), (249, 238, 237, 247), (251, 249, 248, 250), (243, 248, 247, 242), (244, 235, 234, 245), (253, 254, 256, 252), (255, 257, 259, 256), (258, 260, 261, 259), (363, 258, 257, 362), (334, 246, 245, 332), (336, 241, 240, 335), (353, 598, 599, 352), (356, 236, 235, 354), (358, 600, 601, 357), (359, 244, 246, 360), (265, 262, 264, 266), (271, 269, 268, 272), (313, 267, 266, 312), (305, 270, 269, 304), (316, 274, 275, 314), (309, 280, 281, 310), (288, 290, 289, 286), (285, 291, 290, 284), (287, 282, 283, 288), (279, 287, 286, 278), (291, 281, 280, 289), (372, 386, 388, 373), (376, 268, 270, 375), (378, 273, 272, 377), (296, 299, 301, 297), (297, 292, 293, 298), (300, 294, 295, 301), (274, 296, 298, 275), (277, 300, 299, 276), (347, 293, 292, 345), (349, 648, 649, 348), (351, 646, 647, 350), (273, 302, 303, 271), (318, 305, 304, 317), (278, 306, 308, 279), (306, 309, 311, 307), (302, 313, 312, 303), (263, 318, 317, 264), (276, 319, 321, 277), (315, 320, 319, 316), (338, 322, 323, 337), (369, 324, 326, 367), (371, 330, 331, 370), (325, 328, 327, 326), (330, 336, 335, 331), (250, 338, 337, 251), (236, 340, 339, 234), (332, 339, 341, 333), (307, 325, 324, 308), (310, 329, 328, 311), (314, 334, 333, 315), (320, 341, 340, 321), (294, 343, 342, 295), (262, 349, 348, 263), (267, 351, 350, 265), (344, 346, 345, 342), (232, 353, 352, 233), (242, 358, 357, 243), (354, 359, 361, 355), (343, 356, 355, 344), (346, 361, 360, 347), (322, 363, 362, 323), (329, 364, 366, 327), (254, 371, 370, 255), (367, 366, 365, 368), (381, 390, 389, 379), (383, 722, 723, 382), (385, 261, 260, 384), (390, 369, 368, 391), (284, 374, 373, 285), (635, 376, 375, 634), (633, 378, 377, 632), (282, 381, 380, 283), (379, 372, 374, 380), (252, 383, 382, 253), (721, 385, 384, 720), (364, 388, 387, 365), (391, 387, 386, 389), (399, 392, 393, 397), (401, 399, 398, 400), (409, 398, 397, 407), (411, 409, 408, 410), (403, 408, 407, 402), (404, 395, 394, 405), (413, 414, 416, 412), (415, 417, 419, 416), (418, 420, 421, 419), (535, 418, 417, 534), (506, 406, 405, 504), (508, 401, 400, 507), (525, 423, 422, 524), (528, 396, 395, 526), (530, 425, 424, 529), (531, 404, 406, 532), (429, 426, 428, 430), (435, 433, 432, 436), (485, 431, 430, 484), (477, 434, 433, 476), (488, 438, 439, 486), (481, 444, 445, 482), (452, 454, 453, 450), (449, 455, 454, 448), (451, 446, 447, 452), (443, 451, 450, 442), (455, 445, 444, 453), (548, 562, 564, 549), (552, 432, 434, 551), (554, 437, 436, 553), (464, 467, 469, 465), (465, 460, 461, 466), (468, 462, 463, 469), (438, 464, 466, 439), (441, 468, 467, 440), (519, 461, 460, 517), (521, 473, 472, 520), (523, 471, 470, 522), (437, 474, 475, 435), (490, 477, 476, 489), (442, 478, 480, 443), (478, 481, 483, 479), (474, 485, 484, 475), (427, 490, 489, 428), (440, 491, 493, 441), (487, 492, 491, 488), (510, 494, 495, 509), (541, 496, 498, 539), (543, 502, 503, 542), (497, 500, 499, 498), (502, 508, 507, 503), (410, 510, 509, 411), (396, 512, 511, 394), (504, 511, 513, 505), (479, 497, 496, 480), (482, 501, 500, 483), (486, 506, 505, 487), (492, 513, 512, 493), (462, 515, 514, 463), (426, 521, 520, 427), (431, 523, 522, 429), (516, 518, 517, 514), (392, 525, 524, 393), (402, 530, 529, 403), (526, 531, 533, 527), (515, 528, 527, 516), (518, 533, 532, 519), (494, 535, 534, 495), (501, 536, 538, 499), (414, 543, 542, 415), (539, 538, 537, 540), (557, 566, 565, 555), (559, 547, 546, 558), (561, 421, 420, 560), (566, 541, 540, 567), (448, 550, 549, 449), (458, 552, 551, 459), (456, 554, 553, 457), (446, 557, 556, 447), (555, 548, 550, 556), (412, 559, 558, 413), (544, 561, 560, 545), (536, 564, 563, 537), (567, 563, 562, 565), (573, 568, 569, 574), (577, 575, 574, 576), (583, 573, 575, 584), (587, 585, 584, 586), (579, 583, 585, 578), (582, 570, 572, 580), (589, 591, 590, 588), (591, 594, 593, 592), (594, 596, 597, 595), (711, 593, 595, 710), (680, 582, 581, 681), (684, 577, 576, 683), (701, 599, 598, 700), (704, 572, 571, 702), (706, 601, 600, 705), (709, 581, 580, 707), (607, 603, 602, 605), (613, 608, 610, 611), (661, 607, 606, 660), (653, 610, 609, 652), (664, 614, 615, 662), (659, 620, 621, 657), (626, 629, 631, 627), (625, 631, 630, 624), (627, 622, 623, 628), (619, 626, 628, 618), (629, 621, 620, 630), (726, 739, 738, 724), (728, 609, 608, 727), (730, 613, 612, 729), (642, 644, 643, 640), (641, 636, 637, 642), (644, 638, 639, 645), (614, 641, 640, 615), (617, 643, 645, 616), (693, 637, 636, 694), (697, 649, 648, 696), (699, 647, 646, 698), (611, 650, 651, 612), (666, 653, 652, 665), (618, 655, 654, 619), (656, 658, 657, 654), (650, 661, 660, 651), (603, 666, 665, 604), (616, 667, 669, 617), (662, 669, 668, 663), (686, 670, 671, 685), (717, 672, 674, 715), (719, 678, 679, 718), (672, 675, 677, 673), (678, 684, 683, 679), (586, 686, 685, 587), (570, 687, 689, 571), (682, 688, 687, 680), (655, 674, 673, 656), (658, 677, 676, 659), (663, 682, 681, 664), (667, 689, 688, 668), (638, 690, 692, 639), (604, 697, 696, 602), (605, 699, 698, 606), (690, 693, 695, 691), (568, 701, 700, 569), (578, 706, 705, 579), (703, 708, 707, 704), (691, 703, 702, 692), (694, 709, 708, 695), (670, 711, 710, 671), (675, 712, 714, 676), (592, 719, 718, 590), (716, 713, 712, 717), (731, 741, 743, 732), (735, 723, 722, 734), (737, 597, 596, 736), (742, 716, 715, 743), (624, 726, 725, 625), (634, 728, 727, 635), (632, 730, 729, 633), (622, 733, 732, 623), (733, 725, 724, 731), (588, 735, 734, 589), (720, 737, 736, 721), (713, 740, 739, 714), (741, 738, 740, 742), (77, 87, 83, 72)])
me_cube.polygons.foreach_set('material_index', [0, 0, 0, 0, 0, 0, 0, 0, 0, 0, 0, 0, 0, 0, 0, 0, 0, 0, 0, 0, 0, 0, 0, 0, 0, 0, 0, 0, 0, 0, 0, 0, 0, 0, 0, 0, 0, 0, 0, 0, 0, 0, 0, 0, 0, 0, 0, 0, 0, 0, 0, 0, 0, 0, 1, 1, 1, 1, 1, 1, 1, 1, 1, 1, 1, 1, 1, 1, 1, 1, 1, 1, 1, 1, 1, 1, 1, 1, 1, 1, 1, 1, 1, 1, 1, 1, 1, 1, 1, 1, 1, 1, 1, 1, 1, 1, 1, 1, 1, 1, 1, 1, 1, 1, 1, 1, 1, 1, 1, 1, 1, 1, 1, 1, 1, 1, 1, 1, 1, 1, 1, 1, 1, 1, 1, 1, 1, 1, 1, 1, 1, 1, 1, 1, 1, 1, 1, 1, 1, 1, 1, 1, 1, 1, 1, 1, 1, 1, 1, 1, 1, 1, 1, 1, 1, 1, 1, 1, 1, 1, 1, 1, 1, 1, 1, 1, 1, 1, 1, 1, 1, 1, 1, 1, 1, 1, 1, 1, 1, 1, 1, 1, 1, 1, 1, 1, 1, 1, 1, 1, 1, 1, 1, 1, 1, 1, 1, 1, 1, 1, 1, 1, 1, 1, 1, 1, 1, 1, 1, 1, 1, 1, 1, 1, 1, 1, 1, 1, 1, 1, 1, 1, 1, 1, 1, 1, 1, 1, 1, 1, 1, 1, 1, 1, 1, 1, 1, 1, 1, 1, 1, 1, 1, 1, 1, 1, 1, 1, 1, 1, 1, 1, 1, 1, 1, 1, 1, 1, 1, 1, 1, 1, 1, 1, 1, 1, 1, 1, 1, 1, 1, 1, 1, 1, 1, 1, 1, 1, 1, 1, 1, 1, 1, 1, 1, 1, 1, 1, 1, 1, 1, 1, 1, 1, 1, 1, 1, 1, 1, 1, 1, 1, 1, 1, 1, 1, 1, 1, 1, 1, 1, 1, 1, 1, 1, 1, 1, 1, 1, 1, 1, 1, 1, 1, 1, 1, 1, 1, 1, 1, 1, 1, 1, 1, 1, 1, 1, 1, 1, 1, 1, 1, 1, 1, 1, 1, 1, 1, 1, 1, 1, 1, 1, 1, 1, 1, 1, 1, 1, 1, 1, 1, 1, 1, 1, 1, 1, 1, 1, 1, 1, 1, 1, 1, 1, 1, 1, 1, 1, 1, 1, 1, 1, 1, 1, 1, 1, 1, 1, 1, 1, 1, 1, 1, 1, 1, 1, 1, 1, 1, 1, 1, 1, 1, 1, 1, 1, 1, 1, 1, 1, 1, 1, 1, 1, 1, 1, 1, 1, 1, 1, 1, 1, 1, 1, 1, 1, 1, 1, 1, 1, 1, 1, 1, 1, 1, 1, 1, 1, 1, 1, 1, 1, 1, 1, 1, 1, 1, 1, 1, 1, 1, 1, 1, 1, 1, 1, 1, 1, 1, 1, 1, 1, 1, 1, 1, 1, 1, 1, 1, 1, 1, 1, 1, 1, 1, 1, 1, 1, 1, 1, 1, 1, 1, 1, 1, 1, 1, 1, 1, 1, 1, 1, 1, 1, 1, 1, 1, 1, 1, 1, 1, 1, 1, 1, 1, 1, 1, 1, 1, 1, 1, 1, 1, 1, 1, 1, 1, 1, 1, 1, 1, 1, 1, 1, 1, 1, 1, 1, 1, 1, 1, 1, 1, 1, 1, 1, 1, 1, 1, 1, 1, 1, 1, 1, 1, 1, 1, 1, 1, 1, 1, 1, 1, 1, 1, 1, 1, 1, 1, 1, 1, 1, 1, 1, 1, 1, 1, 1, 1, 1, 1, 1, 1, 1, 1, 1, 1, 1, 1, 1, 1, 1, 1, 1, 1, 1, 1, 1, 1, 1, 1, 1, 1, 1, 1, 1, 1, 1, 1, 1, 1, 1, 1, 1, 1, 1, 1, 1, 1, 1, 1, 1, 1, 1, 1, 1, 1, 1, 1, 1, 1, 1, 1, 1, 1, 1, 1, 1, 1, 1, 1, 1, 1, 1, 1, 1, 1, 1, 1, 1, 1, 1, 1, 1, 1, 1, 1, 1, 1, 1, 1, 1, 1, 1, 1, 1, 1, 1, 1, 1, 1, 1, 1, 1, 1, 1, 1, 1, 1, 1, 1, 1, 1, 1, 1, 1, 1, 1, 1, 1, 1, 1, 1, 1, 1, 1, 1, 1, 1, 1, 1, 1, 1, 1, 1, 1, 1, 1, 1, 1, 1, 1, 1, 1, 1, 1, 1, 1, 1, 1, 1, 1, 1, 1, 1, 1, 1, 1, 1, 1, 1, 1, 1, 1, 1, 1, 1, 1, 1, 1, 1, 1, 1, 1, 1, 1, 1, 1, 1, 1, 1, 1, 1, 1, 1, 1, 1, 1, 1, 1, 1, 1, 1, 1, 1, 1, 1, 1, 1, 1, 1, 1, 1, 1, 1, 1, 1, 1, 1, 1, 1, 1, 1, 1, 1, 1, 1, 1, 1, 1, 1, 1, 1, 1, 1, 1, 1, 1, 1, 1, 1, 1, 1, 1, 1, 1, 1, 1, 1, 1, 1, 1, 1, 1, 1, 1, 1, 1, 1, 1, 1, 1, 1, 1, 1, 1, 1, 1, 1, 1, 1])
_uv = me_cube.uv_layers.new(name='UVMap')
_uv.uv.foreach_set('vector', [0.003844, 0.9517, 0.9914, 0.9517, 0.9914, 0.004481, 0.003844, 0.004481, 0.02805, 0.007661, 0.007281, 0.007661, 0.007281, 0.9542, 0.02805, 0.9542, 0.9771, 0.9078, 0.9771, 0.9327, 0.01676, 0.9327, 0.01676, 0.9078, 0.9914, 0.9517, 0.003844, 0.9517, 0.003844, 0.004481, 0.9914, 0.004481, 0.02805, 0.9542, 0.007281, 0.9542, 0.007281, 0.007661, 0.02805, 0.007661, 0.9771, 0.9327, 0.9771, 0.9346, 0.9779, 0.9346, 0.9784, 0.9327, 0.9914, 0.9517, 0.9927, 0.9517, 0.9927, 0.9531, 0.9914, 0.9541, 0.007281, 0.9542, 0.007281, 0.9565, 0.006359, 0.9565, 0.005683, 0.9542, 0.9914, 0.9517, 0.9914, 0.9541, 0.9922, 0.9541, 0.9927, 0.9517, 0.9771, 0.9078, 0.9784, 0.9078, 0.9784, 0.9067, 0.9771, 0.9059, 0.02805, 0.9542, 0.02965, 0.9542, 0.02965, 0.9555, 0.02805, 0.9565, 0.007281, 0.007661, 0.005683, 0.007661, 0.005683, 0.006288, 0.007281, 0.005283, 0.9914, 0.004481, 0.9914, 0.002101, 0.9922, 0.002101, 0.9927, 0.004481, 0.9771, 0.9327, 0.9784, 0.9327, 0.9784, 0.9338, 0.9771, 0.9346, 0.02805, 0.007661, 0.02805, 0.005283, 0.02898, 0.005283, 0.02965, 0.007661, 0.9771, 0.9078, 0.9771, 0.9059, 0.9779, 0.9059, 0.9784, 0.9078, 0.9914, 0.004481, 0.9927, 0.004481, 0.9927, 0.003107, 0.9914, 0.002101, 0.01676, 0.9327, 0.01547, 0.9327, 0.01547, 0.9338, 0.01676, 0.9346, 0.007281, 0.9542, 0.005683, 0.9542, 0.005683, 0.9555, 0.007281, 0.9565, 0.003844, 0.9517, 0.003844, 0.9541, 0.003082, 0.9541, 0.002524, 0.9517, 0.02805, 0.9542, 0.02805, 0.9565, 0.02898, 0.9565, 0.02965, 0.9542, 0.01676, 0.9078, 0.01676, 0.9059, 0.01602, 0.9059, 0.01547, 0.9078, 0.003844, 0.9517, 0.002524, 0.9517, 0.002524, 0.9531, 0.003844, 0.9541, 0.007281, 0.007661, 0.007281, 0.005283, 0.006359, 0.005283, 0.005683, 0.007661, 0.01676, 0.9327, 0.01676, 0.9346, 0.01602, 0.9346, 0.01547, 0.9327, 0.003844, 0.004481, 0.002524, 0.004481, 0.002524, 0.003107, 0.003844, 0.002101, 0.003844, 0.004481, 0.003844, 0.002101, 0.003082, 0.002101, 0.002524, 0.004481, 0.01676, 0.9078, 0.01547, 0.9078, 0.01547, 0.9067, 0.01676, 0.9059, 0.02805, 0.007661, 0.02965, 0.007661, 0.02965, 0.006288, 0.02805, 0.005283, 0.003844, 0.9517, 0.003844, 0.004481, 0.002524, 0.004481, 0.002524, 0.9517, 0.02965, 0.9542, 0.02965, 0.007661, 0.02805, 0.007661, 0.02805, 0.9542, 0.9914, 0.9517, 0.003844, 0.9517, 0.003844, 0.9541, 0.9914, 0.9541, 0.9771, 0.9059, 0.01676, 0.9059, 0.01676, 0.9078, 0.9771, 0.9078, 0.007281, 0.9542, 0.02805, 0.9542, 0.02805, 0.9565, 0.007281, 0.9565, 0.9784, 0.9327, 0.9784, 0.9078, 0.9771, 0.9078, 0.9771, 0.9327, 0.01676, 0.9078, 0.01676, 0.9327, 0.01547, 0.9327, 0.01547, 0.9078, 0.02805, 0.005283, 0.007281, 0.005283, 0.007281, 0.007661, 0.02805, 0.007661, 0.9771, 0.9327, 0.9771, 0.9078, 0.9784, 0.9078, 0.9784, 0.9327, 0.007281, 0.005283, 0.02805, 0.005283, 0.02805, 0.007661, 0.007281, 0.007661, 0.01676, 0.9327, 0.01676, 0.9078, 0.01547, 0.9078, 0.01547, 0.9327, 0.007281, 0.9565, 0.02805, 0.9565, 0.02805, 0.9542, 0.007281, 0.9542, 0.9914, 0.004481, 0.003844, 0.004481, 0.003844, 0.002101, 0.9914, 0.002101, 0.9771, 0.9346, 0.01676, 0.9346, 0.01676, 0.9327, 0.9771, 0.9327, 0.9914, 0.9517, 0.9914, 0.004481, 0.9927, 0.004481, 0.9927, 0.9517, 0.005683, 0.9542, 0.005683, 0.007661, 0.007281, 0.007661, 0.007281, 0.9542, 0.003844, 0.004481, 0.9914, 0.004481, 0.9914, 0.002101, 0.003844, 0.002101, 0.01676, 0.9059, 0.9771, 0.9059, 0.9771, 0.9078, 0.01676, 0.9078, 0.003844, 0.004481, 0.003844, 0.9517, 0.002524, 0.9517, 0.002524, 0.004481, 0.005683, 0.007661, 0.005683, 0.9542, 0.007281, 0.9542, 0.007281, 0.007661, 0.003844, 0.9517, 0.9914, 0.9517, 0.9914, 0.9541, 0.003844, 0.9541, 0.01676, 0.9346, 0.9771, 0.9346, 0.9771, 0.9327, 0.01676, 0.9327, 0.9914, 0.004481, 0.9914, 0.9517, 0.9927, 0.9517, 0.9927, 0.004481, 0.02965, 0.007661, 0.02965, 0.9542, 0.02805, 0.9542, 0.02805, 0.007661, 0.01676, 0.9078, 0.01676, 0.9327, 0.9771, 0.9327, 0.9771, 0.9078, 1.902, -1.297, 2.093, -1.297, 2.093, -0.006616, 1.902, -0.006616, 1.691, 1.641, 1.5, 1.641, 1.5, 0.1677, 1.691, 0.1677, 1.294, -1.495, 1.299, -1.302, 0.01258, -1.302, 0.01761, -1.495, 0.01761, -1.495, 0.01258, -1.302, -0.002495, -1.297, -0.002495, -1.495, -0.2035, 1.839, -0.1985, 1.646, -0.00752, 1.641, -0.00752, 1.839, 1.299, 1.641, 1.294, 1.839, 0.01761, 1.839, 0.01258, 1.641, -0.2035, -1.495, -0.1985, -1.298, -1.485, -1.298, -1.48, -1.495, 1.892, 1.607, 1.701, 1.607, 1.701, 1.408, 1.892, 1.408, 0.01258, 1.641, 0.01761, 1.839, -0.002495, 1.839, -0.002495, 1.636, 1.299, 1.641, 1.49, 1.636, 1.49, 1.839, 1.294, 1.839, -1.485, 1.646, -1.48, 1.839, -1.5, 1.839, -1.5, 1.641, -0.49, 1.864, -0.49, 1.844, -0.299, 1.844, -0.299, 1.864, 2.103, -0.07535, 2.294, -0.07535, 2.294, 1.205, 2.103, 1.205, -1.017, -0.6567, -0.9868, -0.6516, -0.9868, 0.1321, -1.017, 0.1271, -1.093, 2.307, -1.093, 1.849, -0.902, 1.849, -0.902, 2.307, 1.902, 2.301, 1.902, 1.527, 2.093, 1.527, 2.093, 2.301, 1.701, 2.39, 1.701, 1.617, 1.892, 1.617, 1.892, 2.39, 0.4806, -0.6076, 0.01761, -0.6076, 0.01258, -0.6381, 0.4755, -0.6381, 0.4806, -0.6076, 0.5107, -0.6025, 0.5107, 0.1812, 0.4806, 0.1761, -0.701, 1.884, -0.701, 2.342, -0.892, 2.342, -0.892, 1.884, -1.294, 1.849, -1.103, 1.849, -1.103, 2.439, -1.294, 2.439, -1.017, -0.6567, -1.48, -0.6567, -1.485, -0.6871, -1.022, -0.6871, 0.4755, 1.031, 0.01258, 1.031, 0.01761, 1.0, 0.4806, 1.0, 0.4806, 0.2167, 0.5107, 0.2116, 0.5107, 0.9954, 0.4806, 1.0, 0.01258, 1.031, -0.002495, 1.036, -0.002495, 1.0, 0.01761, 1.0, -1.48, -1.495, -1.485, -1.298, -1.5, -1.293, -1.5, -1.495, 0.01258, 1.031, 0.01258, 1.641, -0.002495, 1.636, -0.002495, 1.036, 0.4806, 0.1761, 0.5107, 0.1812, 0.5107, 0.2116, 0.4806, 0.2167, 1.902, 1.527, 1.902, 1.492, 2.093, 1.492, 2.093, 1.527, 0.01761, -0.6076, -0.002495, -0.6076, -0.002495, -0.6432, 0.01258, -0.6381, -1.022, 0.9819, -1.485, 0.9819, -1.48, 0.9514, -1.017, 0.9514, -1.495, 2.492, -1.495, 1.849, -1.304, 1.849, -1.304, 2.492, 1.902, -0.006616, 2.093, -0.006616, 2.093, 0.0137, 1.902, 0.0137, 0.01258, -0.6381, -0.002495, -0.6432, -0.002495, -1.297, 0.01258, -1.302, -1.017, -0.6567, -1.022, -0.6871, -0.9868, -0.6871, -0.9868, -0.6516, 1.892, -0.6807, 1.701, -0.6807, 1.701, -0.7214, 1.892, -0.7214, 0.5107, 0.1812, 1.299, 0.1812, 1.299, 0.2116, 0.5107, 0.2116, -1.017, 0.1271, -0.9868, 0.1321, -0.9868, 0.1626, -1.017, 0.1677, -0.9868, 0.9463, -0.9868, 0.9819, -1.022, 0.9819, -1.017, 0.9514, 1.892, 2.39, 1.892, 2.426, 1.701, 2.426, 1.701, 2.39, 0.4806, -0.6076, 0.4755, -0.6381, 0.5107, -0.6381, 0.5107, -0.6025, 2.304, -0.7082, 2.495, -0.7082, 2.495, 0.06831, 2.304, 0.06831, 1.691, 0.1271, 1.5, 0.1271, 1.5, -1.293, 1.691, -1.293, -0.9868, 0.1321, -0.1985, 0.1321, -0.1985, 0.1626, -0.9868, 0.1626, -0.00752, 0.1271, -0.1985, 0.1321, -0.1985, -1.298, -0.00752, -1.293, 1.299, 0.2116, 1.49, 0.2167, 1.49, 1.636, 1.299, 1.641, -0.00752, -1.293, -0.1985, -1.298, -0.2035, -1.495, -0.00752, -1.495, 2.093, 1.482, 1.902, 1.482, 1.902, 0.01878, 2.093, 0.01878, 2.294, 2.495, 2.103, 2.495, 2.103, 1.215, 2.294, 1.215, 1.49, -1.495, 1.49, -1.297, 1.299, -1.302, 1.294, -1.495, 1.299, 0.1812, 1.49, 0.1761, 1.49, 0.2167, 1.299, 0.2116, 2.304, -0.7184, 2.304, -1.495, 2.495, -1.495, 2.495, -0.7184, -0.5, 1.849, -0.5, 2.307, -0.691, 2.307, -0.691, 1.849, 1.892, 0.09283, 1.701, 0.09283, 1.701, -0.6807, 1.892, -0.6807, -1.017, 0.1677, -0.9868, 0.1626, -0.9868, 0.9463, -1.017, 0.9514, -0.892, 1.884, -0.892, 1.849, -0.701, 1.849, -0.701, 1.884, 1.299, -1.302, 1.49, -1.297, 1.49, 0.1761, 1.299, 0.1812, 1.5, 1.839, 1.5, 1.641, 1.691, 1.641, 1.691, 1.839, -0.1985, 1.646, -0.2035, 1.839, -1.48, 1.839, -1.485, 1.646, -0.00752, 1.641, -0.1985, 1.646, -0.1985, 0.1626, -0.00752, 0.1677, -1.485, 0.9819, -1.5, 0.987, -1.5, 0.9514, -1.48, 0.9514, 2.294, -0.0855, 2.103, -0.0855, 2.103, -1.495, 2.294, -1.495, -0.00752, 0.1677, -0.1985, 0.1626, -0.1985, 0.1321, -0.00752, 0.1271, -1.485, 0.9819, -1.485, 1.646, -1.5, 1.641, -1.5, 0.987, 1.691, 0.1677, 1.5, 0.1677, 1.5, 0.1271, 1.691, 0.1271, -0.902, 2.307, -0.902, 2.342, -1.093, 2.342, -1.093, 2.307, 1.892, 0.1182, 1.701, 0.1182, 1.701, 0.09791, 1.892, 0.09791, 1.902, -1.495, 1.902, -1.297, 2.093, -1.297, 2.093, -1.495, -0.5, 2.307, -0.5, 2.327, -0.691, 2.327, -0.691, 2.307, 1.892, -0.7214, 1.701, -0.7214, 1.701, -1.495, 1.892, -1.495, 0.5107, 0.9954, 0.5107, 1.031, 0.4755, 1.031, 0.4806, 1.0, -1.485, -1.298, -1.485, -0.6871, -1.5, -0.6922, -1.5, -1.293, -0.49, 2.322, -0.49, 1.864, -0.299, 1.864, -0.299, 2.322, 1.892, 1.408, 1.701, 1.408, 1.701, 0.1182, 1.892, 0.1182, 1.691, -1.293, 1.5, -1.293, 1.5, -1.495, 1.691, -1.495, -1.48, -0.6567, -1.5, -0.6567, -1.5, -0.6922, -1.485, -0.6871, -0.1985, 1.646, -1.485, 1.646, -1.48, 1.839, -0.2035, 1.839, 1.691, 1.641, 1.691, 0.1677, 1.5, 0.1677, 1.5, 1.641, 1.294, -1.495, 0.01761, -1.495, 0.01258, -1.302, 1.299, -1.302, 0.01761, -1.495, -0.002495, -1.495, -0.002495, -1.297, 0.01258, -1.302, 1.902, -1.297, 1.902, -0.006616, 2.093, -0.006616, 2.093, -1.297, 1.299, 1.641, 0.01258, 1.641, 0.01761, 1.839, 1.294, 1.839, 1.892, 1.408, 1.892, 0.1182, 1.701, 0.1182, 1.701, 1.408, -0.2035, -1.495, -1.48, -1.495, -1.485, -1.298, -0.1985, -1.298, 0.01258, 1.641, -0.002495, 1.636, -0.002495, 1.839, 0.01761, 1.839, 1.299, 1.641, 1.294, 1.839, 1.49, 1.839, 1.49, 1.636, -1.485, 1.646, -1.5, 1.641, -1.5, 1.839, -1.48, 1.839, -0.49, 1.864, -0.299, 1.864, -0.299, 1.844, -0.49, 1.844, 2.103, -0.07535, 2.103, 1.205, 2.294, 1.205, 2.294, -0.07535, -1.017, -0.6567, -1.017, 0.1271, -0.9868, 0.1321, -0.9868, -0.6516, -1.093, 2.307, -0.902, 2.307, -0.902, 1.849, -1.093, 1.849, 1.902, 2.301, 2.093, 2.301, 2.093, 1.527, 1.902, 1.527, 1.701, 2.39, 1.892, 2.39, 1.892, 1.617, 1.701, 1.617, 0.4806, -0.6076, 0.4755, -0.6381, 0.01258, -0.6381, 0.01761, -0.6076, -0.9868, 0.9463, -1.017, 0.9514, -1.022, 0.9819, -0.9868, 0.9819, -0.701, 1.884, -0.892, 1.884, -0.892, 2.342, -0.701, 2.342, -1.294, 1.849, -1.294, 2.439, -1.103, 2.439, -1.103, 1.849, -1.017, -0.6567, -1.022, -0.6871, -1.485, -0.6871, -1.48, -0.6567, 0.4755, 1.031, 0.4806, 1.0, 0.01761, 1.0, 0.01258, 1.031, 0.4806, 0.2167, 0.4806, 1.0, 0.5107, 0.9954, 0.5107, 0.2116, 0.01258, 1.031, 0.01761, 1.0, -0.002495, 1.0, -0.002495, 1.036, -1.48, -1.495, -1.5, -1.495, -1.5, -1.293, -1.485, -1.298, 0.01258, 1.031, -0.002495, 1.036, -0.002495, 1.636, 0.01258, 1.641, 0.4806, 0.1761, 0.4806, 0.2167, 0.5107, 0.2116, 0.5107, 0.1812, 1.902, 1.527, 2.093, 1.527, 2.093, 1.492, 1.902, 1.492, 0.01761, -0.6076, 0.01258, -0.6381, -0.002495, -0.6432, -0.002495, -0.6076, 1.892, 0.09283, 1.892, -0.6807, 1.701, -0.6807, 1.701, 0.09283, -1.495, 2.492, -1.304, 2.492, -1.304, 1.849, -1.495, 1.849, 1.902, -0.006616, 1.902, 0.0137, 2.093, 0.0137, 2.093, -0.006616, 0.01258, -0.6381, 0.01258, -1.302, -0.002495, -1.297, -0.002495, -0.6432, -1.017, -0.6567, -0.9868, -0.6516, -0.9868, -0.6871, -1.022, -0.6871, 1.892, -0.6807, 1.892, -0.7214, 1.701, -0.7214, 1.701, -0.6807, 0.5107, 0.1812, 0.5107, 0.2116, 1.299, 0.2116, 1.299, 0.1812, -1.017, 0.1271, -1.017, 0.1677, -0.9868, 0.1626, -0.9868, 0.1321, -1.022, 0.9819, -1.017, 0.9514, -1.48, 0.9514, -1.485, 0.9819, 1.892, 2.39, 1.701, 2.39, 1.701, 2.426, 1.892, 2.426, 0.4806, -0.6076, 0.5107, -0.6025, 0.5107, -0.6381, 0.4755, -0.6381, 2.304, -0.7082, 2.304, 0.06831, 2.495, 0.06831, 2.495, -0.7082, 1.299, 0.2116, 1.299, 1.641, 1.49, 1.636, 1.49, 0.2167, -0.9868, 0.1321, -0.9868, 0.1626, -0.1985, 0.1626, -0.1985, 0.1321, -0.00752, 0.1271, -0.00752, -1.293, -0.1985, -1.298, -0.1985, 0.1321, 1.691, 0.1677, 1.691, 0.1271, 1.5, 0.1271, 1.5, 0.1677, -0.00752, -1.293, -0.00752, -1.495, -0.2035, -1.495, -0.1985, -1.298, 2.294, 2.495, 2.294, 1.215, 2.103, 1.215, 2.103, 2.495, 1.5, 1.839, 1.691, 1.839, 1.691, 1.641, 1.5, 1.641, 1.49, -1.495, 1.294, -1.495, 1.299, -1.302, 1.49, -1.297, 1.299, 0.1812, 1.299, 0.2116, 1.49, 0.2167, 1.49, 0.1761, 2.304, -0.7184, 2.495, -0.7184, 2.495, -1.495, 2.304, -1.495, -0.5, 1.849, -0.691, 1.849, -0.691, 2.307, -0.5, 2.307, -1.017, 0.1677, -1.017, 0.9514, -0.9868, 0.9463, -0.9868, 0.1626, 0.4806, -0.6076, 0.4806, 0.1761, 0.5107, 0.1812, 0.5107, -0.6025, -0.892, 1.884, -0.701, 1.884, -0.701, 1.849, -0.892, 1.849, 1.299, -1.302, 1.299, 0.1812, 1.49, 0.1761, 1.49, -1.297, 2.093, 1.482, 2.093, 0.01878, 1.902, 0.01878, 1.902, 1.482, -0.2035, 1.839, -0.00752, 1.839, -0.00752, 1.641, -0.1985, 1.646, -0.00752, 1.641, -0.00752, 0.1677, -0.1985, 0.1626, -0.1985, 1.646, -1.485, 0.9819, -1.48, 0.9514, -1.5, 0.9514, -1.5, 0.987, 2.294, -0.0855, 2.294, -1.495, 2.103, -1.495, 2.103, -0.0855, -0.00752, 0.1677, -0.00752, 0.1271, -0.1985, 0.1321, -0.1985, 0.1626, -1.485, 0.9819, -1.5, 0.987, -1.5, 1.641, -1.485, 1.646, 1.691, 0.1271, 1.691, -1.293, 1.5, -1.293, 1.5, 0.1271, -0.902, 2.307, -1.093, 2.307, -1.093, 2.342, -0.902, 2.342, 1.892, 0.1182, 1.892, 0.09791, 1.701, 0.09791, 1.701, 0.1182, 1.902, -1.495, 1.902, -1.297, 2.093, -1.297, 2.093, -1.495, -0.5, 2.307, -0.691, 2.307, -0.691, 2.327, -0.5, 2.327, 1.892, -0.7214, 1.892, -1.495, 1.701, -1.495, 1.701, -0.7214, 0.5107, 0.9954, 0.4806, 1.0, 0.4755, 1.031, 0.5107, 1.031, -1.485, -1.298, -1.5, -1.293, -1.5, -0.6922, -1.485, -0.6871, -0.49, 2.322, -0.299, 2.322, -0.299, 1.864, -0.49, 1.864, 1.892, 1.607, 1.892, 1.408, 1.701, 1.408, 1.701, 1.607, 1.691, -1.293, 1.691, -1.495, 1.5, -1.495, 1.5, -1.293, -1.48, -0.6567, -1.485, -0.6871, -1.5, -0.6922, -1.5, -0.6567, -0.1985, 1.646, -1.485, 1.646, -1.48, 1.839, -0.2035, 1.839, 1.691, 1.641, 1.691, 0.1677, 1.5, 0.1677, 1.5, 1.641, 1.294, -1.495, 0.01761, -1.495, 0.01258, -1.302, 1.299, -1.302, 1.902, -0.006616, 1.902, 0.0137, 2.093, 0.0137, 2.093, -0.006616, 1.902, -1.297, 1.902, -0.006616, 2.093, -0.006616, 2.093, -1.297, 1.299, 1.641, 0.01258, 1.641, 0.01761, 1.839, 1.294, 1.839, 1.892, 1.408, 1.892, 0.1182, 1.701, 0.1182, 1.701, 1.408, -0.2035, -1.495, -1.48, -1.495, -1.485, -1.298, -0.1985, -1.298, 0.01258, 1.641, -0.002495, 1.636, -0.002495, 1.839, 0.01761, 1.839, 1.299, 1.641, 1.294, 1.839, 1.49, 1.839, 1.49, 1.636, 0.01761, -1.495, -0.002495, -1.495, -0.002495, -1.297, 0.01258, -1.302, 2.103, -0.07535, 2.103, 1.205, 2.294, 1.205, 2.294, -0.07535, -0.49, 2.322, -0.299, 2.322, -0.299, 1.864, -0.49, 1.864, -1.017, -0.6567, -1.017, 0.1271, -0.9868, 0.1321, -0.9868, -0.6516, -1.093, 2.307, -0.902, 2.307, -0.902, 1.849, -1.093, 1.849, 1.902, 2.301, 2.093, 2.301, 2.093, 1.527, 1.902, 1.527, 1.701, 2.39, 1.892, 2.39, 1.892, 1.617, 1.701, 1.617, 0.4806, -0.6076, 0.4755, -0.6381, 0.01258, -0.6381, 0.01761, -0.6076, -0.9868, 0.9463, -1.017, 0.9514, -1.022, 0.9819, -0.9868, 0.9819, -0.5, 2.307, -0.691, 2.307, -0.691, 2.327, -0.5, 2.327, -0.701, 1.884, -0.892, 1.884, -0.892, 2.342, -0.701, 2.342, -1.017, -0.6567, -1.022, -0.6871, -1.485, -0.6871, -1.48, -0.6567, 0.4755, 1.031, 0.4806, 1.0, 0.01761, 1.0, 0.01258, 1.031, 0.4806, 0.2167, 0.4806, 1.0, 0.5107, 0.9954, 0.5107, 0.2116, 0.01258, 1.031, 0.01761, 1.0, -0.002495, 1.0, -0.002495, 1.036, 1.902, -1.495, 2.093, -1.495, 2.093, -1.297, 1.902, -1.297, -1.48, -0.6567, -1.485, -0.6871, -1.5, -0.6922, -1.5, -0.6567, -0.49, 1.864, -0.299, 1.864, -0.299, 1.844, -0.49, 1.844, 1.902, 1.527, 2.093, 1.527, 2.093, 1.492, 1.902, 1.492, 0.01258, -0.6381, 0.01258, -1.302, -0.002495, -1.297, -0.002495, -0.6432, 1.892, 0.09283, 1.892, -0.6807, 1.701, -0.6807, 1.701, 0.09283, 0.4806, 0.1761, 0.4806, 0.2167, 0.5107, 0.2116, 0.5107, 0.1812, 0.01761, -0.6076, 0.01258, -0.6381, -0.002495, -0.6432, -0.002495, -0.6076, -1.485, 0.9819, -1.48, 0.9514, -1.5, 0.9514, -1.5, 0.987, -1.017, -0.6567, -0.9868, -0.6516, -0.9868, -0.6871, -1.022, -0.6871, 1.892, -0.6807, 1.892, -0.7214, 1.701, -0.7214, 1.701, -0.6807, 0.5107, 0.1812, 0.5107, 0.2116, 1.299, 0.2116, 1.299, 0.1812, -1.017, 0.1271, -1.017, 0.1677, -0.9868, 0.1626, -0.9868, 0.1321, -1.022, 0.9819, -1.017, 0.9514, -1.48, 0.9514, -1.485, 0.9819, 1.892, 2.39, 1.701, 2.39, 1.701, 2.426, 1.892, 2.426, 0.4806, -0.6076, 0.5107, -0.6025, 0.5107, -0.6381, 0.4755, -0.6381, 2.304, -0.7082, 2.304, 0.06831, 2.495, 0.06831, 2.495, -0.7082, 1.299, 0.2116, 1.299, 1.641, 1.49, 1.636, 1.49, 0.2167, -0.9868, 0.1321, -0.9868, 0.1626, -0.1985, 0.1626, -0.1985, 0.1321, -0.00752, 0.1271, -0.00752, -1.293, -0.1985, -1.298, -0.1985, 0.1321, 1.691, 0.1677, 1.691, 0.1271, 1.5, 0.1271, 1.5, 0.1677, -0.00752, -1.293, -0.00752, -1.495, -0.2035, -1.495, -0.1985, -1.298, 2.294, 2.495, 2.294, 1.215, 2.103, 1.215, 2.103, 2.495, 1.5, 1.839, 1.691, 1.839, 1.691, 1.641, 1.5, 1.641, 1.49, -1.495, 1.294, -1.495, 1.299, -1.302, 1.49, -1.297, 1.299, 0.1812, 1.299, 0.2116, 1.49, 0.2167, 1.49, 0.1761, 2.304, -0.7184, 2.495, -0.7184, 2.495, -1.495, 2.304, -1.495, -0.5, 1.849, -0.691, 1.849, -0.691, 2.307, -0.5, 2.307, -1.017, 0.1677, -1.017, 0.9514, -0.9868, 0.9463, -0.9868, 0.1626, 0.4806, -0.6076, 0.4806, 0.1761, 0.5107, 0.1812, 0.5107, -0.6025, -0.892, 1.884, -0.701, 1.884, -0.701, 1.849, -0.892, 1.849, 1.299, -1.302, 1.299, 0.1812, 1.49, 0.1761, 1.49, -1.297, 2.093, 1.482, 2.093, 0.01878, 1.902, 0.01878, 1.902, 1.482, -0.2035, 1.839, -0.00752, 1.839, -0.00752, 1.641, -0.1985, 1.646, -0.00752, 1.641, -0.00752, 0.1677, -0.1985, 0.1626, -0.1985, 1.646, -1.495, 2.492, -1.304, 2.492, -1.304, 1.849, -1.495, 1.849, 2.294, -0.0855, 2.294, -1.495, 2.103, -1.495, 2.103, -0.0855, -0.00752, 0.1677, -0.00752, 0.1271, -0.1985, 0.1321, -0.1985, 0.1626, -1.485, 0.9819, -1.5, 0.987, -1.5, 1.641, -1.485, 1.646, 1.691, 0.1271, 1.691, -1.293, 1.5, -1.293, 1.5, 0.1271, -0.902, 2.307, -1.093, 2.307, -1.093, 2.342, -0.902, 2.342, -1.485, -1.298, -1.5, -1.293, -1.5, -0.6922, -1.485, -0.6871, -1.48, -1.495, -1.5, -1.495, -1.5, -1.293, -1.485, -1.298, 0.01258, 1.031, -0.002495, 1.036, -0.002495, 1.636, 0.01258, 1.641, 1.892, -0.7214, 1.892, -1.495, 1.701, -1.495, 1.701, -0.7214, 0.5107, 0.9954, 0.4806, 1.0, 0.4755, 1.031, 0.5107, 1.031, 1.892, 0.1182, 1.892, 0.09791, 1.701, 0.09791, 1.701, 0.1182, -1.485, 1.646, -1.5, 1.641, -1.5, 1.839, -1.48, 1.839, 1.892, 1.607, 1.892, 1.408, 1.701, 1.408, 1.701, 1.607, 1.691, -1.293, 1.691, -1.495, 1.5, -1.495, 1.5, -1.293, -1.294, 1.849, -1.294, 2.439, -1.103, 2.439, -1.103, 1.849, 1.902, -1.297, 2.093, -1.297, 2.093, -0.006616, 1.902, -0.006616, 1.691, 1.641, 1.5, 1.641, 1.5, 0.1677, 1.691, 0.1677, 1.294, -1.495, 1.299, -1.302, 0.01258, -1.302, 0.01761, -1.495, 1.902, -0.006616, 2.093, -0.006616, 2.093, 0.0137, 1.902, 0.0137, -0.2035, 1.839, -0.1985, 1.646, -0.00752, 1.641, -0.00752, 1.839, 1.299, 1.641, 1.294, 1.839, 0.01761, 1.839, 0.01258, 1.641, -0.2035, -1.495, -0.1985, -1.298, -1.485, -1.298, -1.48, -1.495, 1.892, 1.607, 1.701, 1.607, 1.701, 1.408, 1.892, 1.408, 0.01258, 1.641, 0.01761, 1.839, -0.002495, 1.839, -0.002495, 1.636, 1.299, 1.641, 1.49, 1.636, 1.49, 1.839, 1.294, 1.839, 0.01761, -1.495, 0.01258, -1.302, -0.002495, -1.297, -0.002495, -1.495, 2.103, -0.07535, 2.294, -0.07535, 2.294, 1.205, 2.103, 1.205, -0.49, 2.322, -0.49, 1.864, -0.299, 1.864, -0.299, 2.322, -1.017, -0.6567, -0.9868, -0.6516, -0.9868, 0.1321, -1.017, 0.1271, -1.093, 2.307, -1.093, 1.849, -0.902, 1.849, -0.902, 2.307, 1.902, 2.301, 1.902, 1.527, 2.093, 1.527, 2.093, 2.301, 1.701, 2.39, 1.701, 1.617, 1.892, 1.617, 1.892, 2.39, 0.4806, -0.6076, 0.01761, -0.6076, 0.01258, -0.6381, 0.4755, -0.6381, 0.4806, -0.6076, 0.5107, -0.6025, 0.5107, 0.1812, 0.4806, 0.1761, -0.5, 2.307, -0.5, 2.327, -0.691, 2.327, -0.691, 2.307, -0.701, 1.884, -0.701, 2.342, -0.892, 2.342, -0.892, 1.884, -1.017, -0.6567, -1.48, -0.6567, -1.485, -0.6871, -1.022, -0.6871, 0.4755, 1.031, 0.01258, 1.031, 0.01761, 1.0, 0.4806, 1.0, 0.4806, 0.2167, 0.5107, 0.2116, 0.5107, 0.9954, 0.4806, 1.0, 0.01258, 1.031, -0.002495, 1.036, -0.002495, 1.0, 0.01761, 1.0, -1.48, -0.6567, -1.5, -0.6567, -1.5, -0.6922, -1.485, -0.6871, -0.49, 1.864, -0.49, 1.844, -0.299, 1.844, -0.299, 1.864, 1.902, 1.527, 1.902, 1.492, 2.093, 1.492, 2.093, 1.527, 0.01258, -0.6381, -0.002495, -0.6432, -0.002495, -1.297, 0.01258, -1.302, -1.022, 0.9819, -1.485, 0.9819, -1.48, 0.9514, -1.017, 0.9514, 0.4806, 0.1761, 0.5107, 0.1812, 0.5107, 0.2116, 0.4806, 0.2167, 0.01761, -0.6076, -0.002495, -0.6076, -0.002495, -0.6432, 0.01258, -0.6381, -1.485, 0.9819, -1.5, 0.987, -1.5, 0.9514, -1.48, 0.9514, -1.017, -0.6567, -1.022, -0.6871, -0.9868, -0.6871, -0.9868, -0.6516, 1.892, -0.6807, 1.701, -0.6807, 1.701, -0.7214, 1.892, -0.7214, 0.5107, 0.1812, 1.299, 0.1812, 1.299, 0.2116, 0.5107, 0.2116, -1.017, 0.1271, -0.9868, 0.1321, -0.9868, 0.1626, -1.017, 0.1677, -0.9868, 0.9463, -0.9868, 0.9819, -1.022, 0.9819, -1.017, 0.9514, 1.892, 2.39, 1.892, 2.426, 1.701, 2.426, 1.701, 2.39, 0.4806, -0.6076, 0.4755, -0.6381, 0.5107, -0.6381, 0.5107, -0.6025, 2.304, -0.7082, 2.495, -0.7082, 2.495, 0.06831, 2.304, 0.06831, 1.691, 0.1271, 1.5, 0.1271, 1.5, -1.293, 1.691, -1.293, -0.9868, 0.1321, -0.1985, 0.1321, -0.1985, 0.1626, -0.9868, 0.1626, -0.00752, 0.1271, -0.1985, 0.1321, -0.1985, -1.298, -0.00752, -1.293, 1.299, 0.2116, 1.49, 0.2167, 1.49, 1.636, 1.299, 1.641, -0.00752, -1.293, -0.1985, -1.298, -0.2035, -1.495, -0.00752, -1.495, 2.093, 1.482, 1.902, 1.482, 1.902, 0.01878, 2.093, 0.01878, 2.294, 2.495, 2.103, 2.495, 2.103, 1.215, 2.294, 1.215, 1.49, -1.495, 1.49, -1.297, 1.299, -1.302, 1.294, -1.495, 1.299, 0.1812, 1.49, 0.1761, 1.49, 0.2167, 1.299, 0.2116, 2.304, -0.7184, 2.304, -1.495, 2.495, -1.495, 2.495, -0.7184, -0.5, 1.849, -0.5, 2.307, -0.691, 2.307, -0.691, 1.849, 1.892, 0.09283, 1.701, 0.09283, 1.701, -0.6807, 1.892, -0.6807, -1.017, 0.1677, -0.9868, 0.1626, -0.9868, 0.9463, -1.017, 0.9514, -0.892, 1.884, -0.892, 1.849, -0.701, 1.849, -0.701, 1.884, 1.299, -1.302, 1.49, -1.297, 1.49, 0.1761, 1.299, 0.1812, 1.5, 1.839, 1.5, 1.641, 1.691, 1.641, 1.691, 1.839, -0.1985, 1.646, -0.2035, 1.839, -1.48, 1.839, -1.485, 1.646, -0.00752, 1.641, -0.1985, 1.646, -0.1985, 0.1626, -0.00752, 0.1677, -1.495, 2.492, -1.495, 1.849, -1.304, 1.849, -1.304, 2.492, 2.294, -0.0855, 2.103, -0.0855, 2.103, -1.495, 2.294, -1.495, -0.00752, 0.1677, -0.1985, 0.1626, -0.1985, 0.1321, -0.00752, 0.1271, -1.485, 0.9819, -1.485, 1.646, -1.5, 1.641, -1.5, 0.987, 1.691, 0.1677, 1.5, 0.1677, 1.5, 0.1271, 1.691, 0.1271, -0.902, 2.307, -0.902, 2.342, -1.093, 2.342, -1.093, 2.307, -1.485, -1.298, -1.485, -0.6871, -1.5, -0.6922, -1.5, -1.293, -1.48, -1.495, -1.485, -1.298, -1.5, -1.293, -1.5, -1.495, 0.01258, 1.031, 0.01258, 1.641, -0.002495, 1.636, -0.002495, 1.036, 1.892, -0.7214, 1.701, -0.7214, 1.701, -1.495, 1.892, -1.495, 0.5107, 0.9954, 0.5107, 1.031, 0.4755, 1.031, 0.4806, 1.0, 1.892, 0.1182, 1.701, 0.1182, 1.701, 0.09791, 1.892, 0.09791, -1.485, 1.646, -1.48, 1.839, -1.5, 1.839, -1.5, 1.641, 1.892, 1.408, 1.701, 1.408, 1.701, 0.1182, 1.892, 0.1182, 1.691, -1.293, 1.5, -1.293, 1.5, -1.495, 1.691, -1.495, -1.294, 1.849, -1.103, 1.849, -1.103, 2.439, -1.294, 2.439, 2.093, 1.482, 2.098, 1.487, 2.093, 1.487, 1.902, -1.495, 1.897, -1.495, 1.902, -1.5, 2.294, 2.495, 2.299, 2.5, 2.294, 2.5, 2.093, -1.495, 2.093, -1.5, 2.098, -1.495, -0.00752, -1.495, -0.00752, -1.5, -0.002495, -1.495, 1.691, -1.495, 1.691, -1.5, 1.696, -1.495, -0.49, 2.322, -0.49, 2.327, -0.495, 2.327, -0.299, 2.322, -0.294, 2.327, -0.299, 2.327, -0.691, 1.849, -0.696, 1.844, -0.691, 1.844, 1.701, -1.495, 1.696, -1.5, 1.701, -1.5, 2.093, 1.492, 2.093, 1.487, 2.098, 1.492, 1.902, 1.492, 1.897, 1.492, 1.902, 1.487, 1.892, 2.426, 1.897, 2.426, 1.892, 2.431, 1.701, 2.426, 1.701, 2.431, 1.696, 2.426, 2.093, 2.301, 2.098, 2.306, 2.093, 2.306, 1.902, 2.301, 1.902, 2.306, 1.897, 2.306, 1.892, 1.617, 1.892, 1.612, 1.897, 1.612, -0.9868, 0.1626, -0.9767, 0.1677, -0.9818, 0.1677, 2.103, -0.0855, 2.103, -0.08043, 2.098, -0.08043, 2.294, -0.0855, 2.299, -0.08043, 2.294, -0.08043, 1.902, 0.01878, 1.897, 0.0137, 1.902, 0.0137, 2.093, 0.01878, 2.093, 0.0137, 2.098, 0.0137, -0.892, 2.342, -0.892, 2.347, -0.897, 2.347, -0.701, 2.342, -0.696, 2.347, -0.701, 2.347, -1.485, 1.646, -1.48, 1.636, -1.48, 1.641, 2.294, 1.215, 2.294, 1.21, 2.299, 1.21, 2.294, -1.495, 2.294, -1.5, 2.299, -1.5, 1.299, 1.641, 1.289, 1.636, 1.294, 1.636, -1.294, 2.439, -1.294, 2.444, -1.299, 2.444, -1.103, 2.439, -1.098, 2.444, -1.103, 2.444, -1.294, 1.849, -1.299, 1.844, -1.294, 1.844, -1.103, 1.849, -1.103, 1.844, -1.098, 1.844, 2.093, 1.482, 2.093, 1.487, 2.098, 1.487, 1.902, -1.495, 1.902, -1.5, 1.897, -1.495, 2.294, 2.495, 2.294, 2.5, 2.299, 2.5, 2.093, -1.495, 2.098, -1.495, 2.093, -1.5, -0.00752, -1.495, -0.002495, -1.495, -0.00752, -1.5, 1.691, -1.495, 1.696, -1.495, 1.691, -1.5, -0.49, 2.322, -0.495, 2.327, -0.49, 2.327, -0.299, 2.322, -0.299, 2.327, -0.294, 2.327, -0.691, 1.849, -0.691, 1.844, -0.696, 1.844, 1.701, -1.495, 1.701, -1.5, 1.696, -1.5, 2.093, 1.492, 2.098, 1.492, 2.093, 1.487, 1.902, 1.492, 1.902, 1.487, 1.897, 1.492, 1.892, 2.426, 1.892, 2.431, 1.897, 2.426, 1.701, 2.426, 1.696, 2.426, 1.701, 2.431, 2.093, 2.301, 2.093, 2.306, 2.098, 2.306, 1.902, 2.301, 1.897, 2.306, 1.902, 2.306, 0.5107, 0.1812, 0.5208, 0.1761, 0.5157, 0.1761, 1.701, 1.617, 1.701, 1.612, 1.696, 1.612, 1.299, 0.2116, 1.289, 0.2167, 1.294, 0.2167, 2.294, -0.0855, 2.294, -0.08043, 2.299, -0.08043, 1.902, 0.01878, 1.902, 0.0137, 1.897, 0.0137, 2.093, 0.01878, 2.098, 0.0137, 2.093, 0.0137, -0.892, 2.342, -0.897, 2.347, -0.892, 2.347, -0.701, 2.342, -0.701, 2.347, -0.696, 2.347, 2.103, 1.215, 2.103, 1.21, 2.098, 1.21, 2.294, 1.215, 2.299, 1.21, 2.294, 1.21, -0.1985, -1.298, -0.2085, -1.293, -0.2035, -1.293, 2.103, -1.495, 2.103, -1.5, 2.098, -1.5, -1.294, 2.439, -1.299, 2.444, -1.294, 2.444, -1.103, 2.439, -1.103, 2.444, -1.098, 2.444, -1.294, 1.849, -1.294, 1.844, -1.299, 1.844, -1.103, 1.849, -1.098, 1.844, -1.103, 1.844, 2.093, 1.482, 2.093, 1.487, 2.098, 1.487, 1.902, -1.495, 1.902, -1.5, 1.897, -1.495, 2.294, 2.495, 2.294, 2.5, 2.299, 2.5, 2.093, -1.495, 2.098, -1.495, 2.093, -1.5, -0.00752, -1.495, -0.002495, -1.495, -0.00752, -1.5, 1.691, -1.495, 1.696, -1.495, 1.691, -1.5, -0.49, 2.322, -0.495, 2.327, -0.49, 2.327, -0.299, 2.322, -0.299, 2.327, -0.294, 2.327, -0.691, 1.849, -0.691, 1.844, -0.696, 1.844, 1.701, -1.495, 1.701, -1.5, 1.696, -1.5, 2.093, 1.492, 2.098, 1.492, 2.093, 1.487, 1.902, 1.492, 1.902, 1.487, 1.897, 1.492, 1.892, 2.426, 1.892, 2.431, 1.897, 2.426, 1.701, 2.426, 1.696, 2.426, 1.701, 2.431, 2.093, 2.301, 2.093, 2.306, 2.098, 2.306, 1.902, 2.301, 1.897, 2.306, 1.902, 2.306, 0.5107, 0.1812, 0.5208, 0.1761, 0.5157, 0.1761, 1.701, 1.617, 1.701, 1.612, 1.696, 1.612, 1.299, 0.2116, 1.289, 0.2167, 1.294, 0.2167, 2.294, -0.0855, 2.294, -0.08043, 2.299, -0.08043, 1.902, 0.01878, 1.902, 0.0137, 1.897, 0.0137, 2.093, 0.01878, 2.098, 0.0137, 2.093, 0.0137, -0.892, 2.342, -0.897, 2.347, -0.892, 2.347, -0.701, 2.342, -0.701, 2.347, -0.696, 2.347, 2.103, 1.215, 2.103, 1.21, 2.098, 1.21, 2.294, 1.215, 2.299, 1.21, 2.294, 1.21, -0.1985, -1.298, -0.2085, -1.293, -0.2035, -1.293, 2.103, -1.495, 2.103, -1.5, 2.098, -1.5, -1.294, 2.439, -1.299, 2.444, -1.294, 2.444, -1.103, 2.439, -1.103, 2.444, -1.098, 2.444, -1.294, 1.849, -1.294, 1.844, -1.299, 1.844, -1.103, 1.849, -1.098, 1.844, -1.103, 1.844, 2.093, 1.482, 2.098, 1.487, 2.093, 1.487, 1.902, -1.495, 1.897, -1.495, 1.902, -1.5, 2.294, 2.495, 2.299, 2.5, 2.294, 2.5, 2.093, -1.495, 2.093, -1.5, 2.098, -1.495, -0.00752, -1.495, -0.00752, -1.5, -0.002495, -1.495, 1.691, -1.495, 1.691, -1.5, 1.696, -1.495, -0.49, 2.322, -0.49, 2.327, -0.495, 2.327, -0.299, 2.322, -0.294, 2.327, -0.299, 2.327, -0.691, 1.849, -0.696, 1.844, -0.691, 1.844, 1.701, -1.495, 1.696, -1.5, 1.701, -1.5, 2.093, 1.492, 2.093, 1.487, 2.098, 1.492, 1.902, 1.492, 1.897, 1.492, 1.902, 1.487, 1.892, 2.426, 1.897, 2.426, 1.892, 2.431, 1.701, 2.426, 1.701, 2.431, 1.696, 2.426, 2.093, 2.301, 2.098, 2.306, 2.093, 2.306, 1.902, 2.301, 1.902, 2.306, 1.897, 2.306, 1.892, 1.617, 1.892, 1.612, 1.897, 1.612, -0.9868, 0.1626, -0.9767, 0.1677, -0.9818, 0.1677, 2.103, -0.0855, 2.103, -0.08043, 2.098, -0.08043, 2.294, -0.0855, 2.299, -0.08043, 2.294, -0.08043, 1.902, 0.01878, 1.897, 0.0137, 1.902, 0.0137, 2.093, 0.01878, 2.093, 0.0137, 2.098, 0.0137, -0.892, 2.342, -0.892, 2.347, -0.897, 2.347, -0.701, 2.342, -0.696, 2.347, -0.701, 2.347, -1.485, 1.646, -1.48, 1.636, -1.48, 1.641, 2.294, 1.215, 2.294, 1.21, 2.299, 1.21, 2.294, -1.495, 2.294, -1.5, 2.299, -1.5, 1.299, 1.641, 1.289, 1.636, 1.294, 1.636, -1.294, 2.439, -1.294, 2.444, -1.299, 2.444, -1.103, 2.439, -1.098, 2.444, -1.103, 2.444, -1.294, 1.849, -1.299, 1.844, -1.294, 1.844, -1.103, 1.849, -1.103, 1.844, -1.098, 1.844, 1.902, -1.495, 1.902, -1.297, 1.897, -1.297, 1.897, -1.495, 1.5, 1.641, 1.5, 1.839, 1.495, 1.839, 1.495, 1.641, 2.093, -1.495, 1.902, -1.495, 1.902, -1.5, 2.093, -1.5, 1.49, -1.297, 1.49, -1.495, 1.495, -1.495, 1.495, -1.297, 2.093, -1.297, 2.093, -1.495, 2.098, -1.495, 2.098, -1.297, 1.902, 1.482, 2.093, 1.482, 2.093, 1.487, 1.902, 1.487, 1.701, 1.408, 1.701, 1.607, 1.696, 1.607, 1.696, 1.408, 1.701, 1.607, 1.892, 1.607, 1.892, 1.612, 1.701, 1.612, 1.892, 1.607, 1.892, 1.408, 1.897, 1.408, 1.897, 1.607, 1.691, -1.293, 1.691, -1.495, 1.696, -1.495, 1.696, -1.293, 1.902, 0.01878, 1.902, 1.482, 1.897, 1.487, 1.897, 0.0137, 1.5, 0.1677, 1.5, 1.641, 1.495, 1.641, 1.495, 0.1677, 1.902, -0.006616, 1.902, 0.0137, 1.897, 0.0137, 1.897, -0.006616, 2.103, 1.215, 2.103, 2.495, 2.098, 2.5, 2.098, 1.21, 0.01761, -1.495, -0.002495, -1.495, -0.002495, -1.5, 0.01761, -1.5, 0.01258, -1.302, 1.299, -1.302, 1.289, -1.297, 0.02263, -1.297, 1.701, 0.09283, 1.892, 0.09283, 1.892, 0.09791, 1.701, 0.09791, -0.5, 1.849, -0.691, 1.849, -0.691, 1.844, -0.5, 1.844, 1.701, -0.6807, 1.701, 0.09283, 1.696, 0.09791, 1.696, -0.6807, 1.892, -0.7214, 1.892, -1.495, 1.897, -1.5, 1.897, -0.7214, 0.5107, 0.1812, 0.5107, -0.6025, 0.5157, -0.6025, 0.5157, 0.171, -0.9868, 0.1321, -0.9868, -0.6516, -0.9818, -0.6516, -0.9818, 0.122, 2.093, 1.492, 1.902, 1.492, 1.902, 1.487, 2.093, 1.487, -1.093, 2.307, -1.093, 2.342, -1.098, 2.342, -1.098, 2.307, -0.902, 2.342, -0.902, 2.307, -0.897, 2.307, -0.897, 2.342, 2.093, 1.527, 2.093, 1.492, 2.098, 1.492, 2.098, 1.527, 1.902, 1.492, 1.902, 1.527, 1.897, 1.527, 1.897, 1.492, -1.485, -0.6871, -1.485, -1.298, -1.48, -1.287, -1.48, -0.6973, -1.48, -0.6567, -1.017, -0.6567, -1.027, -0.6516, -1.48, -0.6516, -0.5, 2.307, -0.5, 1.849, -0.495, 1.844, -0.495, 2.307, -0.701, 1.849, -0.892, 1.849, -0.892, 1.844, -0.701, 1.844, 0.5107, -0.6381, 0.4755, -0.6381, 0.4755, -0.6432, 0.5107, -0.6432, -0.892, 1.849, -0.892, 1.884, -0.897, 1.884, -0.897, 1.849, 0.5107, -0.6025, 0.5107, -0.6381, 0.5157, -0.6381, 0.5157, -0.6025, 1.701, 2.39, 1.701, 2.426, 1.696, 2.426, 1.696, 2.39, -0.701, 2.342, -0.701, 1.884, -0.696, 1.884, -0.696, 2.347, -1.48, 0.9514, -1.5, 0.9514, -1.5, 0.9463, -1.48, 0.9463, -0.299, 1.864, -0.299, 1.844, -0.294, 1.844, -0.294, 1.864, 1.701, -1.495, 1.701, -0.7214, 1.696, -0.7214, 1.696, -1.5, 1.892, -0.6807, 1.892, -0.7214, 1.897, -0.7214, 1.897, -0.6807, 0.5107, 0.9954, 0.5107, 0.2116, 0.5157, 0.2218, 0.5157, 0.9954, 2.495, -0.7082, 2.304, -0.7082, 2.304, -0.7133, 2.495, -0.7133, 1.701, -0.7214, 1.701, -0.6807, 1.696, -0.6807, 1.696, -0.7214, 1.892, 0.09283, 1.892, -0.6807, 1.897, -0.6807, 1.897, 0.09791, -0.9868, 0.9463, -0.9868, 0.1626, -0.9818, 0.1728, -0.9818, 0.9463, 1.892, 1.617, 1.701, 1.617, 1.701, 1.612, 1.892, 1.612, 1.691, 0.1677, 1.691, 0.1271, 1.696, 0.1271, 1.696, 0.1677, 2.103, -1.495, 2.103, -0.0855, 2.098, -0.08043, 2.098, -1.5, 1.5, -1.293, 1.5, 0.1271, 1.495, 0.1271, 1.495, -1.293, 2.103, -0.0855, 2.294, -0.0855, 2.294, -0.08043, 2.103, -0.08043, 1.5, 0.1271, 1.5, 0.1677, 1.495, 0.1677, 1.495, 0.1271, 1.691, 1.641, 1.691, 0.1677, 1.696, 0.1677, 1.696, 1.641, 2.093, 1.482, 2.093, 0.01878, 2.098, 0.0137, 2.098, 1.487, 2.495, -1.495, 2.304, -1.495, 2.304, -1.5, 2.495, -1.5, 0.5107, 0.2116, 1.299, 0.2116, 1.289, 0.2167, 0.5208, 0.2167, 2.304, -0.7082, 2.304, 0.06831, 2.299, 0.07339, 2.299, -0.7133, 2.495, -0.7184, 2.495, -1.495, 2.5, -1.5, 2.5, -0.7133, -0.9868, 0.1626, -0.1985, 0.1626, -0.2085, 0.1677, -0.9767, 0.1677, -0.892, 1.884, -0.892, 2.342, -0.897, 2.347, -0.897, 1.884, -1.017, 0.9514, -1.48, 0.9514, -1.48, 0.9463, -1.027, 0.9463, -0.299, 2.322, -0.299, 1.864, -0.294, 1.864, -0.294, 2.327, -0.892, 2.342, -0.701, 2.342, -0.701, 2.347, -0.892, 2.347, 1.902, -1.297, 1.902, -0.006616, 1.897, -0.006616, 1.897, -1.297, 1.294, -1.495, 0.01761, -1.495, 0.01761, -1.5, 1.294, -1.5, -1.304, 1.849, -1.495, 1.849, -1.495, 1.844, -1.304, 1.844, -1.304, 2.492, -1.304, 1.849, -1.299, 1.844, -1.299, 2.497, 0.01258, -0.6381, 0.01258, -1.302, 0.01761, -1.292, 0.01761, -0.6483, 1.691, 0.1271, 1.691, -1.293, 1.696, -1.293, 1.696, 0.1271, 2.294, -0.0855, 2.294, -1.495, 2.299, -1.5, 2.299, -0.08043, 1.5, -1.495, 1.5, -1.293, 1.495, -1.293, 1.495, -1.495, 2.294, -0.07535, 2.103, -0.07535, 2.103, -0.08043, 2.294, -0.08043, -1.103, 2.439, -1.103, 1.849, -1.098, 1.844, -1.098, 2.444, -1.48, -1.495, -1.5, -1.495, -1.5, -1.5, -1.48, -1.5, 0.01761, 1.839, 1.294, 1.839, 1.294, 1.844, 0.01761, 1.844, 2.294, 1.205, 2.294, -0.07535, 2.299, -0.08043, 2.299, 1.21, -1.022, -0.6871, -1.485, -0.6871, -1.475, -0.6922, -1.022, -0.6922, -1.5, -0.6567, -1.48, -0.6567, -1.48, -0.6516, -1.5, -0.6516, -0.5, 2.327, -0.5, 2.307, -0.495, 2.307, -0.495, 2.327, -0.902, 2.307, -0.902, 1.849, -0.897, 1.844, -0.897, 2.307, -0.902, 1.849, -1.093, 1.849, -1.093, 1.844, -0.902, 1.844, -0.2035, -1.495, -1.48, -1.495, -1.48, -1.5, -0.2035, -1.5, -0.002495, 1.839, 0.01761, 1.839, 0.01761, 1.844, -0.002495, 1.844, 2.103, -0.07535, 2.103, 1.205, 2.098, 1.21, 2.098, -0.08043, -1.103, 1.849, -1.294, 1.849, -1.294, 1.844, -1.103, 1.844, -0.00752, 1.839, -0.2035, 1.839, -0.2035, 1.844, -0.00752, 1.844, -0.00752, 1.641, -0.00752, 1.839, -0.002495, 1.839, -0.002495, 1.641, 1.691, 1.839, 1.5, 1.839, 1.5, 1.844, 1.691, 1.844, 1.691, 1.641, 1.691, 1.839, 1.696, 1.839, 1.696, 1.641, 1.294, -1.495, 1.49, -1.495, 1.49, -1.5, 1.294, -1.5, 2.294, 2.495, 2.103, 2.495, 2.103, 2.5, 2.294, 2.5, -0.2035, -1.495, -0.00752, -1.495, -0.00752, -1.5, -0.2035, -1.5, 1.5, -1.495, 1.691, -1.495, 1.691, -1.5, 1.5, -1.5, 1.49, 1.839, 1.294, 1.839, 1.294, 1.844, 1.49, 1.844, 1.49, 1.636, 1.49, 1.839, 1.495, 1.839, 1.495, 1.636, 1.299, 0.1812, 1.299, -1.302, 1.294, -1.292, 1.294, 0.171, -0.00752, 0.1677, -0.00752, 1.641, -0.002495, 1.641, -0.002495, 0.1677, -1.48, 1.839, -1.5, 1.839, -1.5, 1.844, -1.48, 1.844, -1.485, 1.646, -0.1985, 1.646, -0.2085, 1.641, -1.475, 1.641, 2.093, -0.006616, 2.093, 0.0137, 2.098, 0.0137, 2.098, -0.006616, 2.294, 1.215, 2.294, 2.495, 2.299, 2.5, 2.299, 1.21, -0.299, 2.322, -0.49, 2.322, -0.49, 2.327, -0.299, 2.327, 1.701, -1.495, 1.892, -1.495, 1.892, -1.5, 1.701, -1.5, 0.4806, 0.1761, 0.4806, -0.6076, 0.4755, -0.5975, 0.4755, 0.1761, -1.017, 0.1271, -1.017, -0.6567, -1.022, -0.6465, -1.022, 0.1271, 1.892, 1.617, 1.892, 2.39, 1.897, 2.39, 1.897, 1.612, 1.902, 2.301, 1.902, 1.527, 1.897, 1.527, 1.897, 2.306, -0.902, 2.342, -1.093, 2.342, -1.093, 2.347, -0.902, 2.347, -1.022, -0.6871, -0.9868, -0.6871, -0.9868, -0.6922, -1.022, -0.6922, 0.5107, 1.031, 0.4755, 1.031, 0.4755, 1.036, 0.5107, 1.036, 0.5107, 0.9954, 0.5107, 1.031, 0.5157, 1.031, 0.5157, 0.9954, -0.9868, -0.6871, -0.9868, -0.6516, -0.9818, -0.6516, -0.9818, -0.6871, -1.294, 2.439, -1.294, 1.849, -1.299, 1.844, -1.299, 2.444, -0.691, 2.307, -0.691, 1.849, -0.696, 1.844, -0.696, 2.307, 0.01761, 1.0, 0.4806, 1.0, 0.4705, 0.9954, 0.01761, 0.9954, 1.892, 2.426, 1.701, 2.426, 1.701, 2.431, 1.892, 2.431, -0.701, 1.849, -0.701, 1.884, -0.696, 1.884, -0.696, 1.849, -0.9868, 0.9819, -1.022, 0.9819, -1.022, 0.987, -0.9868, 0.987, 1.892, 2.39, 1.892, 2.426, 1.897, 2.426, 1.897, 2.39, -0.9868, 0.9463, -0.9868, 0.9819, -0.9818, 0.9819, -0.9818, 0.9463, 0.01258, -0.6381, 0.4755, -0.6381, 0.4755, -0.6432, 0.02263, -0.6432, -0.49, 1.864, -0.49, 1.844, -0.495, 1.844, -0.495, 1.864, 0.01761, -0.6076, -0.002495, -0.6076, -0.002495, -0.6025, 0.01761, -0.6025, 0.4806, 1.0, 0.4806, 0.2167, 0.4755, 0.2167, 0.4755, 0.9903, -1.017, 0.1677, -1.017, 0.1271, -1.022, 0.1271, -1.022, 0.1677, 2.093, 1.527, 2.093, 2.301, 2.098, 2.306, 2.098, 1.527, 2.093, 2.301, 1.902, 2.301, 1.902, 2.306, 2.093, 2.306, 0.4806, 0.2167, 0.4806, 0.1761, 0.4755, 0.1761, 0.4755, 0.2167, -1.017, 0.9514, -1.017, 0.1677, -1.022, 0.1677, -1.022, 0.9413, 1.701, 2.39, 1.701, 1.617, 1.696, 1.612, 1.696, 2.39, 2.495, -0.7184, 2.304, -0.7184, 2.304, -0.7133, 2.495, -0.7133, 1.49, 0.1761, 1.49, 0.2167, 1.495, 0.2167, 1.495, 0.1761, 1.299, 1.641, 1.299, 0.2116, 1.294, 0.2218, 1.294, 1.631, -0.00752, -1.293, -0.00752, 0.1271, -0.002495, 0.1271, -0.002495, -1.293, 2.495, 0.06831, 2.304, 0.06831, 2.304, 0.07339, 2.495, 0.07339, -0.00752, 0.1271, -0.00752, 0.1677, -0.002495, 0.1677, -0.002495, 0.1271, 1.49, -1.297, 1.49, 0.1761, 1.495, 0.1761, 1.495, -1.297, -0.1985, 1.646, -0.1985, 0.1626, -0.2035, 0.1728, -0.2035, 1.636, 1.902, 0.01878, 2.093, 0.01878, 2.093, 0.0137, 1.902, 0.0137, 2.495, -0.7082, 2.495, 0.06831, 2.5, 0.07339, 2.5, -0.7133, -0.9868, 0.1321, -0.1985, 0.1321, -0.2085, 0.1271, -0.9767, 0.1271, 0.5107, 0.1812, 1.299, 0.1812, 1.289, 0.1761, 0.5208, 0.1761, 2.304, -0.7184, 2.304, -1.495, 2.299, -1.5, 2.299, -0.7133, -1.022, 0.9819, -1.485, 0.9819, -1.475, 0.987, -1.022, 0.987, -0.49, 2.322, -0.49, 1.864, -0.495, 1.864, -0.495, 2.327, 0.4806, -0.6076, 0.01761, -0.6076, 0.01761, -0.6025, 0.4705, -0.6025, -1.304, 2.492, -1.495, 2.492, -1.495, 2.497, -1.304, 2.497, -0.2035, 1.839, -1.48, 1.839, -1.48, 1.844, -0.2035, 1.844, 2.093, -1.297, 2.093, -0.006616, 2.098, -0.006616, 2.098, -1.297, 2.103, 1.215, 2.294, 1.215, 2.294, 1.21, 2.103, 1.21, -1.485, 0.9819, -1.485, 1.646, -1.48, 1.636, -1.48, 0.992, -1.495, 2.492, -1.495, 1.849, -1.5, 1.844, -1.5, 2.497, 1.49, 0.2167, 1.49, 1.636, 1.495, 1.636, 1.495, 0.2167, -0.1985, 0.1321, -0.1985, -1.298, -0.2035, -1.287, -0.2035, 0.122, -0.00752, -1.495, -0.00752, -1.293, -0.002495, -1.293, -0.002495, -1.495, 2.103, -1.495, 2.294, -1.495, 2.294, -1.5, 2.103, -1.5, 0.01258, 1.031, 0.01258, 1.641, 0.01761, 1.631, 0.01761, 1.041, 1.701, 0.1182, 1.701, 0.09791, 1.696, 0.09791, 1.696, 0.1182, 1.892, 0.1182, 1.892, 1.408, 1.897, 1.408, 1.897, 0.1182, 0.01258, 1.641, 1.299, 1.641, 1.289, 1.636, 0.02263, 1.636, -1.093, 2.307, -1.093, 1.849, -1.098, 1.844, -1.098, 2.307, -0.691, 2.327, -0.691, 2.307, -0.696, 2.307, -0.696, 2.327, -0.002495, 1.0, 0.01761, 1.0, 0.01761, 0.9954, -0.002495, 0.9954, 0.4755, 1.031, 0.01258, 1.031, 0.02263, 1.036, 0.4755, 1.036, -1.103, 2.439, -1.294, 2.439, -1.294, 2.444, -1.103, 2.444, 1.701, 1.408, 1.701, 0.1182, 1.696, 0.1182, 1.696, 1.408, 1.892, 0.09791, 1.892, 0.1182, 1.897, 0.1182, 1.897, 0.09791, -0.1985, -1.298, -1.485, -1.298, -1.475, -1.293, -0.2085, -1.293, 2.294, 1.205, 2.103, 1.205, 2.103, 1.21, 2.294, 1.21, -0.00752, 1.839, -0.2035, 1.839, -0.2035, 1.844, -0.00752, 1.844, -0.00752, 1.641, -0.00752, 1.839, -0.002495, 1.839, -0.002495, 1.641, 1.691, 1.839, 1.5, 1.839, 1.5, 1.844, 1.691, 1.844, 1.691, 1.641, 1.691, 1.839, 1.696, 1.839, 1.696, 1.641, 1.294, -1.495, 1.49, -1.495, 1.49, -1.5, 1.294, -1.5, 2.294, 2.495, 2.103, 2.495, 2.103, 2.5, 2.294, 2.5, -0.2035, -1.495, -0.00752, -1.495, -0.00752, -1.5, -0.2035, -1.5, 1.5, -1.495, 1.691, -1.495, 1.691, -1.5, 1.5, -1.5, 1.49, 1.839, 1.294, 1.839, 1.294, 1.844, 1.49, 1.844, 1.49, 1.636, 1.49, 1.839, 1.495, 1.839, 1.495, 1.636, 1.299, 0.1812, 1.299, -1.302, 1.294, -1.292, 1.294, 0.171, -0.00752, 0.1677, -0.00752, 1.641, -0.002495, 1.641, -0.002495, 0.1677, -1.48, 1.839, -1.5, 1.839, -1.5, 1.844, -1.48, 1.844, -1.485, 1.646, -0.1985, 1.646, -0.2085, 1.641, -1.475, 1.641, 2.093, -0.006616, 2.093, 0.0137, 2.098, 0.0137, 2.098, -0.006616, 2.294, 1.215, 2.294, 2.495, 2.299, 2.5, 2.299, 1.21, -0.299, 2.322, -0.49, 2.322, -0.49, 2.327, -0.299, 2.327, 1.701, -1.495, 1.892, -1.495, 1.892, -1.5, 1.701, -1.5, 0.4806, 0.1761, 0.4806, -0.6076, 0.4755, -0.5975, 0.4755, 0.1761, -1.017, 0.1271, -1.017, -0.6567, -1.022, -0.6465, -1.022, 0.1271, 1.892, 1.617, 1.892, 2.39, 1.897, 2.39, 1.897, 1.612, 1.902, 2.301, 1.902, 1.527, 1.897, 1.527, 1.897, 2.306, -0.902, 2.342, -1.093, 2.342, -1.093, 2.347, -0.902, 2.347, -1.022, -0.6871, -0.9868, -0.6871, -0.9868, -0.6922, -1.022, -0.6922, 0.5107, 1.031, 0.4755, 1.031, 0.4755, 1.036, 0.5107, 1.036, 0.5107, 0.9954, 0.5107, 1.031, 0.5157, 1.031, 0.5157, 0.9954, -0.9868, -0.6871, -0.9868, -0.6516, -0.9818, -0.6516, -0.9818, -0.6871, -1.294, 2.439, -1.294, 1.849, -1.299, 1.844, -1.299, 2.444, -0.691, 2.307, -0.691, 1.849, -0.696, 1.844, -0.696, 2.307, 0.01761, 1.0, 0.4806, 1.0, 0.4705, 0.9954, 0.01761, 0.9954, 1.892, 2.426, 1.701, 2.426, 1.701, 2.431, 1.892, 2.431, -0.701, 1.849, -0.701, 1.884, -0.696, 1.884, -0.696, 1.849, -0.9868, 0.9819, -1.022, 0.9819, -1.022, 0.987, -0.9868, 0.987, 1.892, 2.39, 1.892, 2.426, 1.897, 2.426, 1.897, 2.39, -0.9868, 0.9463, -0.9868, 0.9819, -0.9818, 0.9819, -0.9818, 0.9463, 0.01258, -0.6381, 0.4755, -0.6381, 0.4755, -0.6432, 0.02263, -0.6432, -0.49, 1.864, -0.49, 1.844, -0.495, 1.844, -0.495, 1.864, 0.01761, -0.6076, -0.002495, -0.6076, -0.002495, -0.6025, 0.01761, -0.6025, 0.4806, 1.0, 0.4806, 0.2167, 0.4755, 0.2167, 0.4755, 0.9903, -1.017, 0.1677, -1.017, 0.1271, -1.022, 0.1271, -1.022, 0.1677, 2.093, 1.527, 2.093, 2.301, 2.098, 2.306, 2.098, 1.527, 2.093, 2.301, 1.902, 2.301, 1.902, 2.306, 2.093, 2.306, 0.4806, 0.2167, 0.4806, 0.1761, 0.4755, 0.1761, 0.4755, 0.2167, -1.017, 0.9514, -1.017, 0.1677, -1.022, 0.1677, -1.022, 0.9413, 1.701, 2.39, 1.701, 1.617, 1.696, 1.612, 1.696, 2.39, 2.495, -0.7184, 2.304, -0.7184, 2.304, -0.7133, 2.495, -0.7133, 1.49, 0.1761, 1.49, 0.2167, 1.495, 0.2167, 1.495, 0.1761, 1.299, 1.641, 1.299, 0.2116, 1.294, 0.2218, 1.294, 1.631, -0.00752, -1.293, -0.00752, 0.1271, -0.002495, 0.1271, -0.002495, -1.293, 2.495, 0.06831, 2.304, 0.06831, 2.304, 0.07339, 2.495, 0.07339, -0.00752, 0.1271, -0.00752, 0.1677, -0.002495, 0.1677, -0.002495, 0.1271, 1.49, -1.297, 1.49, 0.1761, 1.495, 0.1761, 1.495, -1.297, -0.1985, 1.646, -0.1985, 0.1626, -0.2035, 0.1728, -0.2035, 1.636, 1.902, 0.01878, 2.093, 0.01878, 2.093, 0.0137, 1.902, 0.0137, 2.495, -0.7082, 2.495, 0.06831, 2.5, 0.07339, 2.5, -0.7133, -0.9868, 0.1321, -0.1985, 0.1321, -0.2085, 0.1271, -0.9767, 0.1271, 0.5107, 0.1812, 1.299, 0.1812, 1.289, 0.1761, 0.5208, 0.1761, 2.304, -0.7184, 2.304, -1.495, 2.299, -1.5, 2.299, -0.7133, -1.022, 0.9819, -1.485, 0.9819, -1.475, 0.987, -1.022, 0.987, -0.49, 2.322, -0.49, 1.864, -0.495, 1.864, -0.495, 2.327, 0.4806, -0.6076, 0.01761, -0.6076, 0.01761, -0.6025, 0.4705, -0.6025, -1.304, 2.492, -1.495, 2.492, -1.495, 2.497, -1.304, 2.497, -0.2035, 1.839, -1.48, 1.839, -1.48, 1.844, -0.2035, 1.844, 2.093, -1.297, 2.093, -0.006616, 2.098, -0.006616, 2.098, -1.297, 2.103, 1.215, 2.294, 1.215, 2.294, 1.21, 2.103, 1.21, -1.485, 0.9819, -1.485, 1.646, -1.48, 1.636, -1.48, 0.992, -1.495, 2.492, -1.495, 1.849, -1.5, 1.844, -1.5, 2.497, 1.49, 0.2167, 1.49, 1.636, 1.495, 1.636, 1.495, 0.2167, -0.1985, 0.1321, -0.1985, -1.298, -0.2035, -1.287, -0.2035, 0.122, -0.00752, -1.495, -0.00752, -1.293, -0.002495, -1.293, -0.002495, -1.495, 2.103, -1.495, 2.294, -1.495, 2.294, -1.5, 2.103, -1.5, 0.01258, 1.031, 0.01258, 1.641, 0.01761, 1.631, 0.01761, 1.041, 1.701, 0.1182, 1.701, 0.09791, 1.696, 0.09791, 1.696, 0.1182, 1.892, 0.1182, 1.892, 1.408, 1.897, 1.408, 1.897, 0.1182, 0.01258, 1.641, 1.299, 1.641, 1.289, 1.636, 0.02263, 1.636, -1.093, 2.307, -1.093, 1.849, -1.098, 1.844, -1.098, 2.307, -0.691, 2.327, -0.691, 2.307, -0.696, 2.307, -0.696, 2.327, -0.002495, 1.0, 0.01761, 1.0, 0.01761, 0.9954, -0.002495, 0.9954, 0.4755, 1.031, 0.01258, 1.031, 0.02263, 1.036, 0.4755, 1.036, -1.103, 2.439, -1.294, 2.439, -1.294, 2.444, -1.103, 2.444, 1.701, 1.408, 1.701, 0.1182, 1.696, 0.1182, 1.696, 1.408, 1.892, 0.09791, 1.892, 0.1182, 1.897, 0.1182, 1.897, 0.09791, -0.1985, -1.298, -1.485, -1.298, -1.475, -1.293, -0.2085, -1.293, 2.294, 1.205, 2.103, 1.205, 2.103, 1.21, 2.294, 1.21, 1.902, -1.495, 1.902, -1.297, 1.897, -1.297, 1.897, -1.495, 1.5, 1.641, 1.5, 1.839, 1.495, 1.839, 1.495, 1.641, 2.093, -1.495, 1.902, -1.495, 1.902, -1.5, 2.093, -1.5, 1.49, -1.297, 1.49, -1.495, 1.495, -1.495, 1.495, -1.297, 2.093, -1.297, 2.093, -1.495, 2.098, -1.495, 2.098, -1.297, 1.902, 1.482, 2.093, 1.482, 2.093, 1.487, 1.902, 1.487, 1.701, 1.408, 1.701, 1.607, 1.696, 1.607, 1.696, 1.408, 1.701, 1.607, 1.892, 1.607, 1.892, 1.612, 1.701, 1.612, 1.892, 1.607, 1.892, 1.408, 1.897, 1.408, 1.897, 1.607, 1.691, -1.293, 1.691, -1.495, 1.696, -1.495, 1.696, -1.293, 1.902, 0.01878, 1.902, 1.482, 1.897, 1.487, 1.897, 0.0137, 1.5, 0.1677, 1.5, 1.641, 1.495, 1.641, 1.495, 0.1677, 1.902, -0.006616, 1.902, 0.0137, 1.897, 0.0137, 1.897, -0.006616, 2.103, 1.215, 2.103, 2.495, 2.098, 2.5, 2.098, 1.21, 0.01761, -1.495, -0.002495, -1.495, -0.002495, -1.5, 0.01761, -1.5, 0.01258, -1.302, 1.299, -1.302, 1.289, -1.297, 0.02263, -1.297, 1.701, 0.09283, 1.892, 0.09283, 1.892, 0.09791, 1.701, 0.09791, -0.5, 1.849, -0.691, 1.849, -0.691, 1.844, -0.5, 1.844, 1.701, -0.6807, 1.701, 0.09283, 1.696, 0.09791, 1.696, -0.6807, 1.892, -0.7214, 1.892, -1.495, 1.897, -1.5, 1.897, -0.7214, 0.5107, 0.1812, 0.5107, -0.6025, 0.5157, -0.6025, 0.5157, 0.171, -0.9868, 0.1321, -0.9868, -0.6516, -0.9818, -0.6516, -0.9818, 0.122, 2.093, 1.492, 1.902, 1.492, 1.902, 1.487, 2.093, 1.487, -1.093, 2.307, -1.093, 2.342, -1.098, 2.342, -1.098, 2.307, -0.902, 2.342, -0.902, 2.307, -0.897, 2.307, -0.897, 2.342, 2.093, 1.527, 2.093, 1.492, 2.098, 1.492, 2.098, 1.527, 1.902, 1.492, 1.902, 1.527, 1.897, 1.527, 1.897, 1.492, -1.485, -0.6871, -1.485, -1.298, -1.48, -1.287, -1.48, -0.6973, -1.48, -0.6567, -1.017, -0.6567, -1.027, -0.6516, -1.48, -0.6516, -0.5, 2.307, -0.5, 1.849, -0.495, 1.844, -0.495, 2.307, -0.701, 1.849, -0.892, 1.849, -0.892, 1.844, -0.701, 1.844, 0.5107, -0.6381, 0.4755, -0.6381, 0.4755, -0.6432, 0.5107, -0.6432, -0.892, 1.849, -0.892, 1.884, -0.897, 1.884, -0.897, 1.849, 0.5107, -0.6025, 0.5107, -0.6381, 0.5157, -0.6381, 0.5157, -0.6025, 1.701, 2.39, 1.701, 2.426, 1.696, 2.426, 1.696, 2.39, -0.701, 2.342, -0.701, 1.884, -0.696, 1.884, -0.696, 2.347, -1.48, 0.9514, -1.5, 0.9514, -1.5, 0.9463, -1.48, 0.9463, -0.299, 1.864, -0.299, 1.844, -0.294, 1.844, -0.294, 1.864, 1.701, -1.495, 1.701, -0.7214, 1.696, -0.7214, 1.696, -1.5, 1.892, -0.6807, 1.892, -0.7214, 1.897, -0.7214, 1.897, -0.6807, 0.5107, 0.9954, 0.5107, 0.2116, 0.5157, 0.2218, 0.5157, 0.9954, 2.495, -0.7082, 2.304, -0.7082, 2.304, -0.7133, 2.495, -0.7133, 1.701, -0.7214, 1.701, -0.6807, 1.696, -0.6807, 1.696, -0.7214, 1.892, 0.09283, 1.892, -0.6807, 1.897, -0.6807, 1.897, 0.09791, -0.9868, 0.9463, -0.9868, 0.1626, -0.9818, 0.1728, -0.9818, 0.9463, 1.892, 1.617, 1.701, 1.617, 1.701, 1.612, 1.892, 1.612, 1.691, 0.1677, 1.691, 0.1271, 1.696, 0.1271, 1.696, 0.1677, 2.103, -1.495, 2.103, -0.0855, 2.098, -0.08043, 2.098, -1.5, 1.5, -1.293, 1.5, 0.1271, 1.495, 0.1271, 1.495, -1.293, 2.103, -0.0855, 2.294, -0.0855, 2.294, -0.08043, 2.103, -0.08043, 1.5, 0.1271, 1.5, 0.1677, 1.495, 0.1677, 1.495, 0.1271, 1.691, 1.641, 1.691, 0.1677, 1.696, 0.1677, 1.696, 1.641, 2.093, 1.482, 2.093, 0.01878, 2.098, 0.0137, 2.098, 1.487, 2.495, -1.495, 2.304, -1.495, 2.304, -1.5, 2.495, -1.5, 0.5107, 0.2116, 1.299, 0.2116, 1.289, 0.2167, 0.5208, 0.2167, 2.304, -0.7082, 2.304, 0.06831, 2.299, 0.07339, 2.299, -0.7133, 2.495, -0.7184, 2.495, -1.495, 2.5, -1.5, 2.5, -0.7133, -0.9868, 0.1626, -0.1985, 0.1626, -0.2085, 0.1677, -0.9767, 0.1677, -0.892, 1.884, -0.892, 2.342, -0.897, 2.347, -0.897, 1.884, -1.017, 0.9514, -1.48, 0.9514, -1.48, 0.9463, -1.027, 0.9463, -0.299, 2.322, -0.299, 1.864, -0.294, 1.864, -0.294, 2.327, -0.892, 2.342, -0.701, 2.342, -0.701, 2.347, -0.892, 2.347, 1.902, -1.297, 1.902, -0.006616, 1.897, -0.006616, 1.897, -1.297, 1.294, -1.495, 0.01761, -1.495, 0.01761, -1.5, 1.294, -1.5, -1.304, 1.849, -1.495, 1.849, -1.495, 1.844, -1.304, 1.844, -1.304, 2.492, -1.304, 1.849, -1.299, 1.844, -1.299, 2.497, 0.01258, -0.6381, 0.01258, -1.302, 0.01761, -1.292, 0.01761, -0.6483, 1.691, 0.1271, 1.691, -1.293, 1.696, -1.293, 1.696, 0.1271, 2.294, -0.0855, 2.294, -1.495, 2.299, -1.5, 2.299, -0.08043, 1.5, -1.495, 1.5, -1.293, 1.495, -1.293, 1.495, -1.495, 2.294, -0.07535, 2.103, -0.07535, 2.103, -0.08043, 2.294, -0.08043, -1.103, 2.439, -1.103, 1.849, -1.098, 1.844, -1.098, 2.444, -1.48, -1.495, -1.5, -1.495, -1.5, -1.5, -1.48, -1.5, 0.01761, 1.839, 1.294, 1.839, 1.294, 1.844, 0.01761, 1.844, 2.294, 1.205, 2.294, -0.07535, 2.299, -0.08043, 2.299, 1.21, -1.022, -0.6871, -1.485, -0.6871, -1.475, -0.6922, -1.022, -0.6922, -1.5, -0.6567, -1.48, -0.6567, -1.48, -0.6516, -1.5, -0.6516, -0.5, 2.327, -0.5, 2.307, -0.495, 2.307, -0.495, 2.327, -0.902, 2.307, -0.902, 1.849, -0.897, 1.844, -0.897, 2.307, -0.902, 1.849, -1.093, 1.849, -1.093, 1.844, -0.902, 1.844, -0.2035, -1.495, -1.48, -1.495, -1.48, -1.5, -0.2035, -1.5, -0.002495, 1.839, 0.01761, 1.839, 0.01761, 1.844, -0.002495, 1.844, 2.103, -0.07535, 2.103, 1.205, 2.098, 1.21, 2.098, -0.08043, -1.103, 1.849, -1.294, 1.849, -1.294, 1.844, -1.103, 1.844, 1.902, -1.495, 2.093, -1.495, 2.093, -1.297, 1.902, -1.297])
me_cube.materials.append(mat_table_material1)
me_cube.materials.append(mat_table_material2)
me_cube.use_remesh_preserve_volume = False
me_cube.use_remesh_preserve_attributes = False
me_cube.use_mirror_vertex_groups = False
me_cube.update()

# ---- objects
ob_table = bpy.data.objects.new('Table', me_cube)

# ---- transforms, parenting, visibility, modifiers, constraints
ob_table.location = (0.0, 0.0, 0.0)
ob_table.lock_rotations_4d = False
ob_table.empty_display_type = 'ARROWS'
ob_table.lineart.crease_threshold = 0.0

# ---- collection membership
col_collection.objects.link(ob_table)

# ---- scene / render settings (as saved in the file)
scene.frame_start = 1; scene.frame_end = 250; scene.frame_set(1)
scene.render.engine = 'BLENDER_EEVEE_NEXT'
scene.cycles.use_denoising = False
scene.cycles.samples = 128
scene.cycles.sampling_pattern = 'TABULATED_SOBOL'
scene.cycles.use_adaptive_sampling = False
scene.cycles.use_light_tree = False
scene.view_settings.view_transform = 'Filmic'
bpy.context.view_layer.update()

# ---- added for rendering (the .blend has no active camera and no usable light): camera, sun
cam_auto = bpy.data.cameras.new('AutoCamera')
cam_auto.lens = 50.0
cam_auto.sensor_width = 36.0
cam_auto.clip_end = 1000.0
ob_auto_camera = bpy.data.objects.new('AutoCamera', cam_auto)
scene.collection.objects.link(ob_auto_camera)
ob_auto_camera.location = (1.69233, -2.0308, 1.69137)
ob_auto_camera.rotation_euler = (1.09748, -7.21219e-08, 0.694738)
scene.camera = ob_auto_camera
light_auto_sun = bpy.data.lights.new('AutoSun', 'SUN')
light_auto_sun.energy = 3.0
light_auto_sun.angle = 0.0523599
ob_auto_sun = bpy.data.objects.new('AutoSun', light_auto_sun)
scene.collection.objects.link(ob_auto_sun)
ob_auto_sun.rotation_euler = (0.872665, 0.174533, 0.523599)
bpy.context.view_layer.update()
